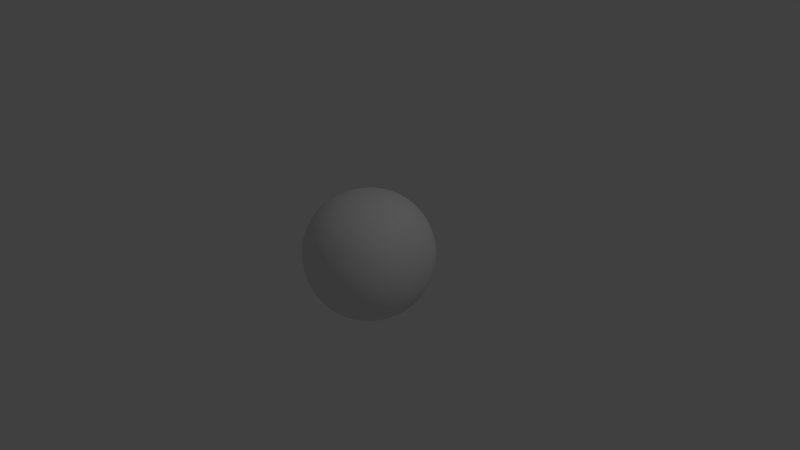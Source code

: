 # Source: drone_sphere_1.blend  (saved by Blender 2.79.0; exported with 4.5.12 LTS)
import bpy
from mathutils import Matrix  # noqa: F401  (used for matrix-valued properties, if any)

bpy.ops.wm.read_factory_settings(use_empty=True)
scene = bpy.context.scene
scene.name = 'Scene'

# ---- collections
col_collection_1 = bpy.data.collections.new('Collection 1'); scene.collection.children.link(col_collection_1)

# ---- materials (node trees are filled in below, after node groups)
mat_material = bpy.data.materials.new('Material')
mat_material.alpha_threshold = 0.0
mat_material.use_transparent_shadow = False
mat_material.roughness = 0.5
mat_material.line_color = (0.0, 0.0, 0.0, 1.0)

# ---- material node trees

# ---- world
world_world = bpy.data.worlds.new('World'); scene.world = world_world
world_world.color = (0.05088, 0.05088, 0.05088)
world_world.use_sun_shadow = False
world_world.sun_shadow_jitter_overblur = 0.0
world_world.cycles.sampling_method = 'MANUAL'

# ---- cameras
cam_camera = bpy.data.cameras.new('Camera')
cam_camera.clip_end = 100.0
cam_camera.lens = 35.0
cam_camera.sensor_width = 32.0
cam_camera.sensor_height = 18.0
cam_camera.ortho_scale = 7.314
cam_camera.dof.focus_distance = 0.0
cam_camera.dof.aperture_fstop = 128.0

# ---- lights
light_lamp = bpy.data.lights.new('Lamp', 'POINT')
light_lamp.transmission_factor = 0.0
light_lamp.cutoff_distance = 30.0
light_lamp.energy = 100.0
light_lamp.shadow_buffer_clip_start = 1.001
light_lamp.shadow_soft_size = 0.1
light_lamp.shadow_maximum_resolution = 0.006
light_lamp.use_absolute_resolution = True

# ---- meshes
me_cube = bpy.data.meshes.new('Cube')
me_cube.from_pydata([(2.177e-08, 8.661e-08, -0.8419), (0.08577, 6.892e-08, -0.8383), (0.1707, 4.843e-08, -0.8275), (0.2314, -0.004658, -0.815), (0.3342, 1.071e-08, -0.7842), (0.4111, -7.451e-09, -0.7517), (0.4836, -2.608e-08, -0.7122), (0.5696, 0.004658, -0.6513), (7.451e-09, -0.08577, -0.8383), (-3.725e-09, -0.1707, -0.8275), (-1.863e-08, -0.2538, -0.8094), (-3.073e-08, -0.3342, -0.7842), (-4.47e-08, -0.4111, -0.7517), (-6.007e-08, -0.4836, -0.7122), (-7.637e-08, -0.5507, -0.6655), (-0.08577, 1.024e-07, -0.8383), (-0.1707, 1.127e-07, -0.8275), (-0.2314, 0.004658, -0.815), (-0.3342, 1.385e-07, -0.7842), (-0.4111, 1.471e-07, -0.7517), (-0.4836, 1.565e-07, -0.7122), (-0.5696, -0.004657, -0.6513), (3.353e-08, 0.08577, -0.8383), (4.796e-08, 0.1707, -0.8275), (6.706e-08, 0.2538, -0.8094), (8.103e-08, 0.3342, -0.7842), (8.941e-08, 0.4111, -0.7517), (1.01e-07, 0.4836, -0.7122), (1.118e-07, 0.5507, -0.6655), (0.08539, 0.0854, -0.8347), (0.1699, 0.08445, -0.8239), (0.2426, 0.06759, -0.8095), (0.3327, 0.0816, -0.7808), (0.4093, 0.08008, -0.7485), (0.4815, 0.07875, -0.7091), (0.5551, 0.0762, -0.6584), (0.08445, 0.1699, -0.8239), (0.168, 0.168, -0.8132), (0.2779, 0.1296, -0.7925), (0.3319, 0.1718, -0.7664), (0.3963, 0.1879, -0.7352), (0.4613, 0.1754, -0.7037), (0.5171, 0.1361, -0.6767), (0.08312, 0.2527, -0.8059), (0.1653, 0.2498, -0.7955), (0.2457, 0.2457, -0.7782), (0.3234, 0.241, -0.7541), (0.3975, 0.2361, -0.7233), (0.4672, 0.2316, -0.6856), (0.5316, 0.2284, -0.6412), (0.0816, 0.3327, -0.7808), (0.1622, 0.3289, -0.7707), (0.241, 0.3234, -0.7541), (0.3169, 0.3169, -0.7311), (0.3889, 0.3099, -0.7018), (0.4564, 0.3035, -0.666), (0.5186, 0.2988, -0.6237), (0.08008, 0.4093, -0.7485), (0.1591, 0.4046, -0.7389), (0.2361, 0.3975, -0.7233), (0.3099, 0.3889, -0.7018), (0.3795, 0.3795, -0.6747), (0.4442, 0.3707, -0.6416), (0.5034, 0.3642, -0.6023), (0.07875, 0.4815, -0.7091), (0.1563, 0.4758, -0.7001), (0.2316, 0.4672, -0.6856), (0.3035, 0.4564, -0.666), (0.3707, 0.4442, -0.6416), (0.4324, 0.4324, -0.6122), (0.4879, 0.423, -0.5775), (0.0778, 0.5483, -0.6626), (0.1544, 0.5417, -0.6543), (0.2284, 0.5316, -0.6412), (0.2988, 0.5186, -0.6237), (0.3642, 0.5034, -0.6023), (0.423, 0.4879, -0.5775), (0.4739, 0.4739, -0.5498), (0.08539, -0.08539, -0.8347), (0.08445, -0.1699, -0.8239), (0.08312, -0.2527, -0.8059), (0.0816, -0.3327, -0.7808), (0.08008, -0.4093, -0.7485), (0.07875, -0.4815, -0.7091), (0.0778, -0.5483, -0.6626), (0.1699, -0.08445, -0.8239), (0.168, -0.168, -0.8132), (0.1653, -0.2498, -0.7955), (0.1622, -0.3289, -0.7707), (0.1591, -0.4046, -0.7389), (0.1563, -0.4758, -0.7001), (0.1544, -0.5417, -0.6543), (0.2459, -0.0762, -0.808), (0.2839, -0.1361, -0.7896), (0.2457, -0.2457, -0.7782), (0.241, -0.3234, -0.7541), (0.2361, -0.3975, -0.7233), (0.2316, -0.4672, -0.6856), (0.2284, -0.5316, -0.6412), (0.3327, -0.0816, -0.7808), (0.3396, -0.1754, -0.7626), (0.3234, -0.241, -0.7541), (0.3169, -0.3169, -0.7311), (0.3099, -0.3889, -0.7018), (0.3035, -0.4564, -0.666), (0.2988, -0.5186, -0.6237), (0.4093, -0.08008, -0.7485), (0.4047, -0.1879, -0.7311), (0.3975, -0.2361, -0.7233), (0.3889, -0.3099, -0.7018), (0.3795, -0.3795, -0.6747), (0.3707, -0.4442, -0.6416), (0.3642, -0.5034, -0.6023), (0.4815, -0.07875, -0.7091), (0.4691, -0.1718, -0.7), (0.4672, -0.2316, -0.6856), (0.4564, -0.3035, -0.666), (0.4442, -0.3707, -0.6416), (0.4324, -0.4324, -0.6122), (0.423, -0.4879, -0.5775), (0.5583, -0.06759, -0.6568), (0.523, -0.1296, -0.6739), (0.5316, -0.2284, -0.6412), (0.5186, -0.2988, -0.6237), (0.5034, -0.3642, -0.6023), (0.4879, -0.423, -0.5775), (0.4739, -0.4739, -0.5498), (-0.08539, -0.08539, -0.8347), (-0.1699, -0.08445, -0.8239), (-0.2426, -0.06759, -0.8095), (-0.3327, -0.0816, -0.7808), (-0.4093, -0.08008, -0.7485), (-0.4815, -0.07875, -0.7091), (-0.5551, -0.0762, -0.6584), (-0.08445, -0.1699, -0.8239), (-0.168, -0.168, -0.8132), (-0.2779, -0.1296, -0.7925), (-0.3319, -0.1718, -0.7664), (-0.3963, -0.1879, -0.7352), (-0.4613, -0.1754, -0.7037), (-0.5171, -0.1361, -0.6767), (-0.08312, -0.2527, -0.8059), (-0.1653, -0.2498, -0.7955), (-0.2457, -0.2457, -0.7782), (-0.3234, -0.241, -0.7541), (-0.3975, -0.2361, -0.7233), (-0.4672, -0.2316, -0.6856), (-0.5316, -0.2284, -0.6412), (-0.0816, -0.3327, -0.7808), (-0.1622, -0.3289, -0.7707), (-0.241, -0.3234, -0.7541), (-0.3169, -0.3169, -0.7311), (-0.3889, -0.3099, -0.7018), (-0.4564, -0.3035, -0.666), (-0.5186, -0.2988, -0.6237), (-0.08008, -0.4093, -0.7485), (-0.1591, -0.4046, -0.7389), (-0.2361, -0.3975, -0.7233), (-0.3099, -0.3889, -0.7018), (-0.3795, -0.3795, -0.6747), (-0.4442, -0.3707, -0.6416), (-0.5034, -0.3642, -0.6023), (-0.07875, -0.4815, -0.7091), (-0.1563, -0.4758, -0.7001), (-0.2316, -0.4672, -0.6856), (-0.3035, -0.4564, -0.666), (-0.3707, -0.4442, -0.6416), (-0.4324, -0.4324, -0.6122), (-0.4879, -0.423, -0.5775), (-0.0778, -0.5483, -0.6626), (-0.1544, -0.5417, -0.6543), (-0.2284, -0.5316, -0.6412), (-0.2988, -0.5186, -0.6237), (-0.3642, -0.5034, -0.6023), (-0.423, -0.4879, -0.5775), (-0.4739, -0.4739, -0.5498), (-0.08539, 0.0854, -0.8347), (-0.08445, 0.1699, -0.8239), (-0.08312, 0.2527, -0.8059), (-0.0816, 0.3327, -0.7808), (-0.08008, 0.4093, -0.7485), (-0.07875, 0.4815, -0.7091), (-0.0778, 0.5483, -0.6626), (-0.1699, 0.08445, -0.8239), (-0.168, 0.168, -0.8132), (-0.1653, 0.2498, -0.7955), (-0.1622, 0.3289, -0.7707), (-0.1591, 0.4046, -0.7389), (-0.1563, 0.4758, -0.7001), (-0.1544, 0.5417, -0.6543), (-0.2459, 0.0762, -0.808), (-0.2839, 0.1361, -0.7896), (-0.2457, 0.2457, -0.7782), (-0.241, 0.3234, -0.7541), (-0.2361, 0.3975, -0.7233), (-0.2316, 0.4672, -0.6856), (-0.2284, 0.5316, -0.6412), (-0.3327, 0.0816, -0.7808), (-0.3396, 0.1754, -0.7626), (-0.3234, 0.241, -0.7541), (-0.3169, 0.3169, -0.7311), (-0.3099, 0.3889, -0.7018), (-0.3035, 0.4564, -0.666), (-0.2988, 0.5186, -0.6237), (-0.4093, 0.08008, -0.7485), (-0.4047, 0.1879, -0.7311), (-0.3975, 0.2361, -0.7233), (-0.3889, 0.3099, -0.7018), (-0.3795, 0.3795, -0.6747), (-0.3707, 0.4442, -0.6416), (-0.3642, 0.5034, -0.6023), (-0.4815, 0.07875, -0.7091), (-0.4691, 0.1718, -0.7), (-0.4672, 0.2316, -0.6856), (-0.4564, 0.3035, -0.666), (-0.4442, 0.3707, -0.6416), (-0.4324, 0.4324, -0.6122), (-0.423, 0.4879, -0.5775), (-0.5583, 0.06759, -0.6568), (-0.523, 0.1296, -0.6739), (-0.5316, 0.2284, -0.6412), (-0.5186, 0.2988, -0.6237), (-0.5034, 0.3642, -0.6023), (-0.4879, 0.423, -0.5775), (-0.4739, 0.4739, -0.5498), (-6.333e-08, -1.839e-07, 0.8419), (-3.725e-08, 0.08577, 0.8383), (-7.451e-09, 0.1707, 0.8275), (2.049e-08, 0.2538, 0.8094), (4.61e-08, 0.3342, 0.7842), (6.706e-08, 0.4111, 0.7517), (9.034e-08, 0.4836, 0.7122), (1.136e-07, 0.5507, 0.6655), (-0.08577, -1.565e-07, 0.8383), (-0.1707, -1.267e-07, 0.8275), (-0.2538, -9.872e-08, 0.8094), (-0.3133, 0.003844, 0.792), (-0.4111, -4.657e-08, 0.7517), (-0.4836, -1.63e-08, 0.7122), (-0.5507, 7.451e-09, 0.6655), (-9.127e-08, -0.08577, 0.8383), (-1.206e-07, -0.1707, 0.8275), (-1.471e-07, -0.2538, 0.8094), (-1.73e-07, -0.3342, 0.7842), (-1.956e-07, -0.4111, 0.7517), (-2.114e-07, -0.4836, 0.7122), (-2.31e-07, -0.5507, 0.6655), (0.08577, -2.086e-07, 0.8383), (0.1707, -2.347e-07, 0.8275), (0.2538, -2.608e-07, 0.8094), (0.3133, -0.003844, 0.792), (0.4111, -2.999e-07, 0.7517), (0.4836, -3.143e-07, 0.7122), (0.5507, -3.26e-07, 0.6655), (0.08539, 0.08539, 0.8347), (0.08445, 0.1699, 0.8239), (0.08312, 0.2527, 0.8059), (0.0816, 0.3327, 0.7808), (0.08008, 0.4093, 0.7485), (0.07875, 0.4815, 0.7091), (0.0778, 0.5483, 0.6626), (0.1699, 0.08445, 0.8239), (0.168, 0.168, 0.8132), (0.1653, 0.2498, 0.7955), (0.1622, 0.3289, 0.7707), (0.1591, 0.4046, 0.7389), (0.1563, 0.4758, 0.7001), (0.1544, 0.5417, 0.6543), (0.2527, 0.08312, 0.8059), (0.2498, 0.1653, 0.7955), (0.2457, 0.2457, 0.7782), (0.241, 0.3234, 0.7541), (0.2361, 0.3975, 0.7233), (0.2316, 0.4672, 0.6856), (0.2284, 0.5316, 0.6412), (0.324, 0.06745, 0.7853), (0.3571, 0.1285, 0.7648), (0.3234, 0.241, 0.7541), (0.3169, 0.3169, 0.7311), (0.3099, 0.3889, 0.7018), (0.3035, 0.4564, 0.666), (0.2988, 0.5186, 0.6237), (0.4093, 0.08008, 0.7485), (0.4075, 0.1699, 0.7335), (0.3975, 0.2361, 0.7233), (0.3889, 0.3099, 0.7018), (0.3795, 0.3795, 0.6747), (0.3707, 0.4442, 0.6416), (0.3642, 0.5034, 0.6023), (0.4815, 0.07875, 0.7091), (0.4676, 0.1855, 0.6962), (0.4672, 0.2316, 0.6856), (0.4564, 0.3035, 0.666), (0.4442, 0.3707, 0.6416), (0.4324, 0.4324, 0.6122), (0.423, 0.4879, 0.5775), (0.5483, 0.0778, 0.6626), (0.5282, 0.1729, 0.6586), (0.5316, 0.2284, 0.6412), (0.5186, 0.2988, 0.6237), (0.5034, 0.3642, 0.6023), (0.4879, 0.423, 0.5775), (0.4739, 0.4739, 0.5498), (-0.08539, 0.08539, 0.8347), (-0.1699, 0.08445, 0.8239), (-0.2527, 0.08312, 0.8059), (-0.3265, 0.07455, 0.7838), (-0.4093, 0.08008, 0.7485), (-0.4815, 0.07875, 0.7091), (-0.5483, 0.0778, 0.6626), (-0.08445, 0.1699, 0.8239), (-0.168, 0.168, 0.8132), (-0.2498, 0.1653, 0.7955), (-0.3617, 0.1339, 0.7619), (-0.4136, 0.1729, 0.7297), (-0.4742, 0.1855, 0.6921), (-0.5342, 0.1699, 0.6548), (-0.08312, 0.2527, 0.8059), (-0.1653, 0.2498, 0.7955), (-0.2457, 0.2457, 0.7782), (-0.3234, 0.241, 0.7541), (-0.3975, 0.2361, 0.7233), (-0.4672, 0.2316, 0.6856), (-0.5316, 0.2284, 0.6412), (-0.0816, 0.3327, 0.7808), (-0.1622, 0.3289, 0.7707), (-0.241, 0.3234, 0.7541), (-0.3169, 0.3169, 0.7311), (-0.3889, 0.3099, 0.7018), (-0.4564, 0.3035, 0.666), (-0.5186, 0.2988, 0.6237), (-0.08008, 0.4093, 0.7485), (-0.1591, 0.4046, 0.7389), (-0.2361, 0.3975, 0.7233), (-0.3099, 0.3889, 0.7018), (-0.3795, 0.3795, 0.6747), (-0.4442, 0.3707, 0.6416), (-0.5034, 0.3642, 0.6023), (-0.07875, 0.4815, 0.7091), (-0.1563, 0.4758, 0.7001), (-0.2316, 0.4672, 0.6856), (-0.3035, 0.4564, 0.666), (-0.3707, 0.4442, 0.6416), (-0.4324, 0.4324, 0.6122), (-0.4879, 0.423, 0.5775), (-0.0778, 0.5483, 0.6626), (-0.1544, 0.5417, 0.6543), (-0.2284, 0.5316, 0.6412), (-0.2988, 0.5186, 0.6237), (-0.3642, 0.5034, 0.6023), (-0.423, 0.4879, 0.5775), (-0.4739, 0.4739, 0.5498), (-0.0854, -0.0854, 0.8347), (-0.08445, -0.1699, 0.8239), (-0.08312, -0.2527, 0.8059), (-0.0816, -0.3327, 0.7808), (-0.08008, -0.4093, 0.7485), (-0.07875, -0.4815, 0.7091), (-0.0778, -0.5483, 0.6626), (-0.1699, -0.08445, 0.8239), (-0.168, -0.168, 0.8132), (-0.1653, -0.2498, 0.7955), (-0.1622, -0.3289, 0.7707), (-0.1591, -0.4046, 0.7389), (-0.1563, -0.4758, 0.7001), (-0.1544, -0.5417, 0.6543), (-0.2527, -0.08312, 0.8059), (-0.2498, -0.1653, 0.7955), (-0.2457, -0.2457, 0.7782), (-0.241, -0.3234, 0.7541), (-0.2361, -0.3975, 0.7233), (-0.2316, -0.4672, 0.6856), (-0.2284, -0.5316, 0.6412), (-0.324, -0.06745, 0.7853), (-0.3571, -0.1285, 0.7648), (-0.3234, -0.241, 0.7541), (-0.3169, -0.3169, 0.7311), (-0.3099, -0.3889, 0.7018), (-0.3035, -0.4564, 0.666), (-0.2988, -0.5186, 0.6237), (-0.4093, -0.08008, 0.7485), (-0.4075, -0.1699, 0.7335), (-0.3975, -0.2361, 0.7233), (-0.3889, -0.3099, 0.7018), (-0.3795, -0.3795, 0.6747), (-0.3707, -0.4442, 0.6416), (-0.3642, -0.5034, 0.6023), (-0.4815, -0.07875, 0.7091), (-0.4676, -0.1855, 0.6962), (-0.4672, -0.2316, 0.6856), (-0.4564, -0.3035, 0.666), (-0.4442, -0.3707, 0.6416), (-0.4324, -0.4324, 0.6122), (-0.423, -0.4879, 0.5775), (-0.5483, -0.0778, 0.6626), (-0.5282, -0.1729, 0.6586), (-0.5316, -0.2284, 0.6412), (-0.5186, -0.2988, 0.6237), (-0.5034, -0.3642, 0.6023), (-0.4879, -0.423, 0.5775), (-0.4739, -0.4739, 0.5498), (0.08539, -0.0854, 0.8347), (0.1699, -0.08445, 0.8239), (0.2527, -0.08312, 0.8059), (0.3265, -0.07455, 0.7838), (0.4093, -0.08008, 0.7485), (0.4815, -0.07875, 0.7091), (0.5483, -0.0778, 0.6626), (0.08445, -0.1699, 0.8239), (0.168, -0.168, 0.8132), (0.2498, -0.1653, 0.7955), (0.3617, -0.1339, 0.7619), (0.4136, -0.1729, 0.7297), (0.4742, -0.1855, 0.6921), (0.5342, -0.1699, 0.6548), (0.08312, -0.2527, 0.8059), (0.1653, -0.2498, 0.7955), (0.2457, -0.2457, 0.7782), (0.3234, -0.241, 0.7541), (0.3975, -0.2361, 0.7233), (0.4672, -0.2316, 0.6856), (0.5316, -0.2284, 0.6412), (0.0816, -0.3327, 0.7808), (0.1622, -0.3289, 0.7707), (0.241, -0.3234, 0.7541), (0.3169, -0.3169, 0.7311), (0.3889, -0.3099, 0.7018), (0.4564, -0.3035, 0.666), (0.5186, -0.2988, 0.6237), (0.08008, -0.4093, 0.7485), (0.1591, -0.4046, 0.7389), (0.2361, -0.3975, 0.7233), (0.3099, -0.3889, 0.7018), (0.3795, -0.3795, 0.6747), (0.4442, -0.3707, 0.6416), (0.5034, -0.3642, 0.6023), (0.07875, -0.4815, 0.7091), (0.1563, -0.4758, 0.7001), (0.2316, -0.4672, 0.6856), (0.3035, -0.4564, 0.666), (0.3707, -0.4442, 0.6416), (0.4324, -0.4324, 0.6122), (0.4879, -0.423, 0.5775), (0.0778, -0.5483, 0.6626), (0.1544, -0.5417, 0.6543), (0.2284, -0.5316, 0.6412), (0.2988, -0.5186, 0.6237), (0.3642, -0.5034, 0.6023), (0.423, -0.4879, 0.5775), (0.4739, -0.4739, 0.5498), (0.8419, -2.672e-07, 0.0), (0.8383, 0.08577, 0.0), (0.8275, 0.1707, -4.657e-10), (0.8094, 0.2538, 0.0), (0.7842, 0.3342, 0.0), (0.7517, 0.4111, 0.0), (0.7122, 0.4836, 4.657e-10), (0.6655, 0.5507, 0.0), (0.8383, -2.85e-07, 0.08577), (0.8275, -2.985e-07, 0.1707), (0.8094, -3.129e-07, 0.2538), (0.7842, -3.225e-07, 0.3342), (0.7517, -3.316e-07, 0.4111), (0.7122, -3.371e-07, 0.4836), (0.6655, -3.353e-07, 0.5507), (0.8383, -0.08577, 0.0), (0.8275, -0.1707, 4.657e-10), (0.8094, -0.2538, 0.0), (0.7842, -0.3342, 0.0), (0.7517, -0.4111, 0.0), (0.7122, -0.4836, -4.657e-10), (0.6655, -0.5507, 0.0), (0.8383, -2.477e-07, -0.08577), (0.8275, -2.231e-07, -0.1707), (0.8094, -1.993e-07, -0.2538), (0.7842, -1.76e-07, -0.3342), (0.7517, -1.471e-07, -0.4111), (0.7122, -1.225e-07, -0.4836), (0.6655, -9.499e-08, -0.5507), (0.8347, 0.08539, -0.08539), (0.8239, 0.1699, -0.08445), (0.8059, 0.2527, -0.08312), (0.7808, 0.3327, -0.0816), (0.7485, 0.4093, -0.08008), (0.7091, 0.4815, -0.07875), (0.6626, 0.5483, -0.0778), (0.8239, 0.08445, -0.1699), (0.8132, 0.168, -0.168), (0.7955, 0.2498, -0.1653), (0.7707, 0.3289, -0.1622), (0.7389, 0.4046, -0.1591), (0.7001, 0.4758, -0.1563), (0.6543, 0.5417, -0.1544), (0.8059, 0.08312, -0.2527), (0.7955, 0.1653, -0.2498), (0.7782, 0.2457, -0.2457), (0.7541, 0.3234, -0.241), (0.7233, 0.3975, -0.2361), (0.6856, 0.4672, -0.2316), (0.6412, 0.5316, -0.2284), (0.7808, 0.0816, -0.3327), (0.7707, 0.1622, -0.3289), (0.7541, 0.241, -0.3234), (0.7311, 0.3169, -0.3169), (0.7018, 0.3889, -0.3099), (0.666, 0.4564, -0.3035), (0.6237, 0.5186, -0.2988), (0.7485, 0.08008, -0.4093), (0.7389, 0.1591, -0.4046), (0.7233, 0.2361, -0.3975), (0.7018, 0.3099, -0.3889), (0.6747, 0.3795, -0.3795), (0.6416, 0.4442, -0.3707), (0.6023, 0.5034, -0.3642), (0.7091, 0.07875, -0.4815), (0.7001, 0.1563, -0.4758), (0.6856, 0.2316, -0.4672), (0.666, 0.3035, -0.4564), (0.6416, 0.3707, -0.4442), (0.6122, 0.4324, -0.4324), (0.5775, 0.4879, -0.423), (0.6626, 0.0778, -0.5483), (0.6543, 0.1544, -0.5417), (0.6412, 0.2284, -0.5316), (0.6237, 0.2988, -0.5186), (0.6023, 0.3642, -0.5034), (0.5775, 0.423, -0.4879), (0.5498, 0.4739, -0.4739), (0.8347, 0.08539, 0.08539), (0.8239, 0.08445, 0.1699), (0.8059, 0.08312, 0.2527), (0.7808, 0.0816, 0.3327), (0.7485, 0.08008, 0.4093), (0.7091, 0.07875, 0.4815), (0.6626, 0.0778, 0.5483), (0.8239, 0.1699, 0.08445), (0.8132, 0.168, 0.168), (0.7955, 0.1653, 0.2498), (0.7707, 0.1622, 0.3289), (0.7389, 0.1591, 0.4046), (0.7001, 0.1563, 0.4758), (0.6543, 0.1544, 0.5417), (0.8059, 0.2527, 0.08312), (0.7955, 0.2498, 0.1653), (0.7782, 0.2457, 0.2457), (0.7541, 0.241, 0.3234), (0.7233, 0.2361, 0.3975), (0.6856, 0.2316, 0.4672), (0.6412, 0.2284, 0.5316), (0.7808, 0.3327, 0.0816), (0.7707, 0.3289, 0.1622), (0.7541, 0.3234, 0.241), (0.7311, 0.3169, 0.3169), (0.7018, 0.3099, 0.3889), (0.666, 0.3035, 0.4564), (0.6237, 0.2988, 0.5186), (0.7485, 0.4093, 0.08008), (0.7389, 0.4046, 0.1591), (0.7233, 0.3975, 0.2361), (0.7018, 0.3889, 0.3099), (0.6747, 0.3795, 0.3795), (0.6416, 0.3707, 0.4442), (0.6023, 0.3642, 0.5034), (0.7091, 0.4815, 0.07875), (0.7001, 0.4758, 0.1563), (0.6856, 0.4672, 0.2316), (0.666, 0.4564, 0.3035), (0.6416, 0.4442, 0.3707), (0.6122, 0.4324, 0.4324), (0.5775, 0.423, 0.4879), (0.6626, 0.5483, 0.0778), (0.6543, 0.5417, 0.1544), (0.6412, 0.5316, 0.2284), (0.6237, 0.5186, 0.2988), (0.6023, 0.5034, 0.3642), (0.5775, 0.4879, 0.423), (0.5498, 0.4739, 0.4739), (0.8347, -0.0854, 0.08539), (0.8239, -0.1699, 0.08445), (0.8059, -0.2527, 0.08312), (0.7808, -0.3327, 0.0816), (0.7485, -0.4093, 0.08008), (0.7091, -0.4815, 0.07875), (0.6626, -0.5483, 0.0778), (0.8239, -0.08445, 0.1699), (0.8132, -0.168, 0.168), (0.7955, -0.2498, 0.1653), (0.7707, -0.3289, 0.1622), (0.7389, -0.4046, 0.1591), (0.7001, -0.4758, 0.1563), (0.6543, -0.5417, 0.1544), (0.8059, -0.08312, 0.2527), (0.7955, -0.1653, 0.2498), (0.7782, -0.2457, 0.2457), (0.7541, -0.3234, 0.241), (0.7233, -0.3975, 0.2361), (0.6856, -0.4672, 0.2316), (0.6412, -0.5316, 0.2284), (0.7808, -0.0816, 0.3327), (0.7707, -0.1622, 0.3289), (0.7541, -0.241, 0.3234), (0.7311, -0.3169, 0.3169), (0.7018, -0.3889, 0.3099), (0.666, -0.4564, 0.3035), (0.6237, -0.5186, 0.2988), (0.7485, -0.08008, 0.4093), (0.7389, -0.1591, 0.4046), (0.7233, -0.2361, 0.3975), (0.7018, -0.3099, 0.3889), (0.6747, -0.3795, 0.3795), (0.6416, -0.4442, 0.3707), (0.6023, -0.5034, 0.3642), (0.7091, -0.07875, 0.4815), (0.7001, -0.1563, 0.4758), (0.6856, -0.2316, 0.4672), (0.666, -0.3035, 0.4564), (0.6416, -0.3707, 0.4442), (0.6122, -0.4324, 0.4324), (0.5775, -0.4879, 0.423), (0.6626, -0.0778, 0.5483), (0.6543, -0.1544, 0.5417), (0.6412, -0.2284, 0.5316), (0.6237, -0.2988, 0.5186), (0.6023, -0.3642, 0.5034), (0.5775, -0.423, 0.4879), (0.5498, -0.4739, 0.4739), (0.8347, -0.0854, -0.08539), (0.8239, -0.08445, -0.1699), (0.8059, -0.08312, -0.2527), (0.7808, -0.0816, -0.3327), (0.7485, -0.08008, -0.4093), (0.7091, -0.07875, -0.4815), (0.6626, -0.0778, -0.5483), (0.8239, -0.1699, -0.08445), (0.8132, -0.168, -0.168), (0.7955, -0.1653, -0.2498), (0.7707, -0.1622, -0.3289), (0.7389, -0.1591, -0.4046), (0.7001, -0.1563, -0.4758), (0.6543, -0.1544, -0.5417), (0.8059, -0.2527, -0.08312), (0.7955, -0.2498, -0.1653), (0.7782, -0.2457, -0.2457), (0.7541, -0.241, -0.3234), (0.7233, -0.2361, -0.3975), (0.6856, -0.2316, -0.4672), (0.6412, -0.2284, -0.5316), (0.7808, -0.3327, -0.0816), (0.7707, -0.3289, -0.1622), (0.7541, -0.3234, -0.241), (0.7311, -0.3169, -0.3169), (0.7018, -0.3099, -0.3889), (0.666, -0.3035, -0.4564), (0.6237, -0.2988, -0.5186), (0.7485, -0.4093, -0.08008), (0.7389, -0.4046, -0.1591), (0.7233, -0.3975, -0.2361), (0.7018, -0.3889, -0.3099), (0.6747, -0.3795, -0.3795), (0.6416, -0.3707, -0.4442), (0.6023, -0.3642, -0.5034), (0.7091, -0.4815, -0.07875), (0.7001, -0.4758, -0.1563), (0.6856, -0.4672, -0.2316), (0.666, -0.4564, -0.3035), (0.6416, -0.4442, -0.3707), (0.6122, -0.4324, -0.4324), (0.5775, -0.423, -0.4879), (0.6626, -0.5483, -0.0778), (0.6543, -0.5417, -0.1544), (0.6412, -0.5316, -0.2284), (0.6237, -0.5186, -0.2988), (0.6023, -0.5034, -0.3642), (0.5775, -0.4879, -0.423), (0.5498, -0.4739, -0.4739), (-2.321e-07, -0.8419, 0.0), (0.08577, -0.8383, 0.0), (0.1707, -0.8275, -4.657e-10), (0.2887, -0.7984, 5.932e-08), (0.3342, -0.7842, 0.0), (0.4111, -0.7517, 0.0), (0.4836, -0.7122, 4.657e-10), (0.5507, -0.6655, 0.0), (-2.459e-07, -0.8383, 0.08577), (-2.58e-07, -0.8275, 0.1707), (-2.797e-07, -0.7984, 0.2887), (-2.687e-07, -0.7842, 0.3342), (-2.682e-07, -0.7517, 0.4111), (-2.673e-07, -0.7122, 0.4836), (-2.608e-07, -0.6655, 0.5507), (-0.08577, -0.8383, 0.0), (-0.1707, -0.8275, 4.657e-10), (-0.2887, -0.7984, -5.311e-08), (-0.3342, -0.7842, 0.0), (-0.4111, -0.7517, 0.0), (-0.4836, -0.7122, -4.657e-10), (-0.5507, -0.6655, 0.0), (-2.161e-07, -0.8383, -0.08577), (-2.021e-07, -0.8275, -0.1707), (-1.673e-07, -0.7984, -0.2887), (-1.639e-07, -0.7842, -0.3342), (-1.471e-07, -0.7517, -0.4111), (-1.309e-07, -0.7122, -0.4836), (-1.155e-07, -0.6655, -0.5507), (0.08539, -0.8347, -0.08539), (0.1699, -0.8239, -0.08445), (0.2789, -0.7984, -0.07473), (0.3327, -0.7808, -0.0816), (0.4093, -0.7485, -0.08008), (0.4815, -0.7091, -0.07875), (0.5483, -0.6626, -0.0778), (0.08445, -0.8239, -0.1699), (0.168, -0.8132, -0.168), (0.25, -0.7984, -0.1444), (0.3289, -0.7707, -0.1622), (0.4046, -0.7389, -0.1591), (0.4758, -0.7001, -0.1563), (0.5417, -0.6543, -0.1544), (0.07473, -0.7984, -0.2789), (0.1444, -0.7984, -0.25), (0.2042, -0.7984, -0.2042), (0.3234, -0.7541, -0.241), (0.3975, -0.7233, -0.2361), (0.4672, -0.6856, -0.2316), (0.5316, -0.6412, -0.2284), (0.0816, -0.7808, -0.3327), (0.1622, -0.7707, -0.3289), (0.241, -0.7541, -0.3234), (0.3271, -0.7145, -0.3445), (0.378, -0.7078, -0.3051), (0.4359, -0.6817, -0.292), (0.4851, -0.6431, -0.309), (0.08008, -0.7485, -0.4093), (0.1591, -0.7389, -0.4046), (0.2361, -0.7233, -0.3975), (0.2967, -0.7, -0.3999), (0.3795, -0.6747, -0.3795), (0.4442, -0.6416, -0.3707), (0.5126, -0.6025, -0.3513), (0.07875, -0.7091, -0.4815), (0.1563, -0.7001, -0.4758), (0.2316, -0.6856, -0.4672), (0.295, -0.6681, -0.4563), (0.3707, -0.6416, -0.4442), (0.4324, -0.6122, -0.4324), (0.5109, -0.5706, -0.4077), (0.0778, -0.6626, -0.5483), (0.1544, -0.6543, -0.5417), (0.2284, -0.6412, -0.5316), (0.3224, -0.6274, -0.4986), (0.3717, -0.5889, -0.5155), (0.4295, -0.5627, -0.5025), (0.4805, -0.556, -0.463), (0.08539, -0.8347, 0.08539), (0.08445, -0.8239, 0.1699), (0.07473, -0.7984, 0.2789), (0.0816, -0.7808, 0.3327), (0.08008, -0.7485, 0.4093), (0.07875, -0.7091, 0.4815), (0.0778, -0.6626, 0.5483), (0.1699, -0.8239, 0.08445), (0.168, -0.8132, 0.168), (0.1444, -0.7984, 0.25), (0.1622, -0.7707, 0.3289), (0.1591, -0.7389, 0.4046), (0.1563, -0.7001, 0.4758), (0.1544, -0.6543, 0.5417), (0.2789, -0.7984, 0.07473), (0.25, -0.7984, 0.1444), (0.2042, -0.7984, 0.2042), (0.241, -0.7541, 0.3234), (0.2361, -0.7233, 0.3975), (0.2316, -0.6856, 0.4672), (0.2284, -0.6412, 0.5316), (0.3327, -0.7808, 0.0816), (0.3289, -0.7707, 0.1622), (0.3234, -0.7541, 0.241), (0.3271, -0.7145, 0.3445), (0.2967, -0.7, 0.3999), (0.295, -0.6681, 0.4563), (0.3224, -0.6274, 0.4986), (0.4093, -0.7485, 0.08008), (0.4046, -0.7389, 0.1591), (0.3975, -0.7233, 0.2361), (0.378, -0.7078, 0.3051), (0.3795, -0.6747, 0.3795), (0.3707, -0.6416, 0.4442), (0.3717, -0.5889, 0.5155), (0.4815, -0.7091, 0.07875), (0.4758, -0.7001, 0.1563), (0.4672, -0.6856, 0.2316), (0.4359, -0.6817, 0.292), (0.4442, -0.6416, 0.3707), (0.4324, -0.6122, 0.4324), (0.4295, -0.5627, 0.5025), (0.5483, -0.6626, 0.0778), (0.5417, -0.6543, 0.1544), (0.5316, -0.6412, 0.2284), (0.4851, -0.6431, 0.309), (0.5126, -0.6025, 0.3513), (0.5109, -0.5706, 0.4077), (0.4805, -0.556, 0.463), (-0.0854, -0.8347, 0.08539), (-0.1699, -0.8239, 0.08445), (-0.2789, -0.7984, 0.07473), (-0.3327, -0.7808, 0.0816), (-0.4093, -0.7485, 0.08008), (-0.4815, -0.7091, 0.07875), (-0.5483, -0.6626, 0.0778), (-0.08445, -0.8239, 0.1699), (-0.168, -0.8132, 0.168), (-0.25, -0.7984, 0.1444), (-0.3289, -0.7707, 0.1622), (-0.4046, -0.7389, 0.1591), (-0.4758, -0.7001, 0.1563), (-0.5417, -0.6543, 0.1544), (-0.07473, -0.7984, 0.2789), (-0.1444, -0.7984, 0.25), (-0.2042, -0.7984, 0.2042), (-0.3234, -0.7541, 0.241), (-0.3975, -0.7233, 0.2361), (-0.4672, -0.6856, 0.2316), (-0.5316, -0.6412, 0.2284), (-0.0816, -0.7808, 0.3327), (-0.1622, -0.7707, 0.3289), (-0.241, -0.7541, 0.3234), (-0.3271, -0.7145, 0.3445), (-0.378, -0.7078, 0.3051), (-0.4359, -0.6817, 0.292), (-0.4851, -0.6431, 0.309), (-0.08008, -0.7485, 0.4093), (-0.1591, -0.7389, 0.4046), (-0.2361, -0.7233, 0.3975), (-0.2967, -0.7, 0.3999), (-0.3795, -0.6747, 0.3795), (-0.4442, -0.6416, 0.3707), (-0.5126, -0.6025, 0.3513), (-0.07875, -0.7091, 0.4815), (-0.1563, -0.7001, 0.4758), (-0.2316, -0.6856, 0.4672), (-0.295, -0.6681, 0.4563), (-0.3707, -0.6416, 0.4442), (-0.4324, -0.6122, 0.4324), (-0.5109, -0.5706, 0.4077), (-0.0778, -0.6626, 0.5483), (-0.1544, -0.6543, 0.5417), (-0.2284, -0.6412, 0.5316), (-0.3224, -0.6274, 0.4986), (-0.3717, -0.5889, 0.5155), (-0.4295, -0.5627, 0.5025), (-0.4805, -0.556, 0.463), (-0.0854, -0.8347, -0.08539), (-0.08445, -0.8239, -0.1699), (-0.07473, -0.7984, -0.2789), (-0.0816, -0.7808, -0.3327), (-0.08008, -0.7485, -0.4093), (-0.07875, -0.7091, -0.4815), (-0.0778, -0.6626, -0.5483), (-0.1699, -0.8239, -0.08445), (-0.168, -0.8132, -0.168), (-0.1444, -0.7984, -0.25), (-0.1622, -0.7707, -0.3289), (-0.1591, -0.7389, -0.4046), (-0.1563, -0.7001, -0.4758), (-0.1544, -0.6543, -0.5417), (-0.2789, -0.7984, -0.07473), (-0.25, -0.7984, -0.1444), (-0.2042, -0.7984, -0.2042), (-0.241, -0.7541, -0.3234), (-0.2361, -0.7233, -0.3975), (-0.2316, -0.6856, -0.4672), (-0.2284, -0.6412, -0.5316), (-0.3327, -0.7808, -0.0816), (-0.3289, -0.7707, -0.1622), (-0.3234, -0.7541, -0.241), (-0.3445, -0.7145, -0.3271), (-0.3051, -0.7078, -0.378), (-0.292, -0.6817, -0.4359), (-0.309, -0.6431, -0.4851), (-0.4093, -0.7485, -0.08008), (-0.4046, -0.7389, -0.1591), (-0.3975, -0.7233, -0.2361), (-0.3999, -0.7, -0.2967), (-0.3795, -0.6747, -0.3795), (-0.3707, -0.6416, -0.4442), (-0.3513, -0.6025, -0.5126), (-0.4815, -0.7091, -0.07875), (-0.4758, -0.7001, -0.1563), (-0.4672, -0.6856, -0.2316), (-0.4563, -0.6681, -0.295), (-0.4442, -0.6416, -0.3707), (-0.4324, -0.6122, -0.4324), (-0.4077, -0.5706, -0.5109), (-0.5483, -0.6626, -0.0778), (-0.5417, -0.6543, -0.1544), (-0.5316, -0.6412, -0.2284), (-0.4986, -0.6274, -0.3224), (-0.5155, -0.5889, -0.3717), (-0.5025, -0.5627, -0.4295), (-0.463, -0.556, -0.4805), (-0.8419, 1.627e-07, 0.0), (-0.8383, -0.08577, 0.0), (-0.8275, -0.1707, -4.657e-10), (-0.8094, -0.2538, 0.0), (-0.7842, -0.3342, 0.0), (-0.7517, -0.4111, 0.0), (-0.7122, -0.4836, 4.657e-10), (-0.6655, -0.5507, 0.0), (-0.8383, 1.527e-07, 0.08577), (-0.8275, 1.416e-07, 0.1707), (-0.8094, 1.285e-07, 0.2538), (-0.7842, 1.141e-07, 0.3342), (-0.7517, 9.313e-08, 0.4111), (-0.7122, 7.357e-08, 0.4836), (-0.6655, 5.215e-08, 0.5507), (-0.8383, 0.08577, 0.0), (-0.8275, 0.1707, 4.657e-10), (-0.8094, 0.2538, 0.0), (-0.7842, 0.3342, 0.0), (-0.7517, 0.4111, 0.0), (-0.7122, 0.4836, -4.657e-10), (-0.6655, 0.5507, 0.0), (-0.8383, 1.676e-07, -0.08577), (-0.8275, 1.751e-07, -0.1707), (-0.8094, 1.751e-07, -0.2538), (-0.7842, 1.779e-07, -0.3342), (-0.7517, 1.788e-07, -0.4111), (-0.7122, 1.779e-07, -0.4836), (-0.6655, 1.732e-07, -0.5507), (-0.8347, -0.08539, -0.08539), (-0.8239, -0.1699, -0.08445), (-0.8059, -0.2527, -0.08312), (-0.7808, -0.3327, -0.0816), (-0.7485, -0.4093, -0.08008), (-0.7091, -0.4815, -0.07875), (-0.6626, -0.5483, -0.0778), (-0.8239, -0.08445, -0.1699), (-0.8132, -0.168, -0.168), (-0.7955, -0.2498, -0.1653), (-0.7707, -0.3289, -0.1622), (-0.7389, -0.4046, -0.1591), (-0.7001, -0.4758, -0.1563), (-0.6543, -0.5417, -0.1544), (-0.8059, -0.08312, -0.2527), (-0.7955, -0.1653, -0.2498), (-0.7782, -0.2457, -0.2457), (-0.7541, -0.3234, -0.241), (-0.7233, -0.3975, -0.2361), (-0.6856, -0.4672, -0.2316), (-0.6412, -0.5316, -0.2284), (-0.7808, -0.0816, -0.3327), (-0.7707, -0.1622, -0.3289), (-0.7541, -0.241, -0.3234), (-0.7311, -0.3169, -0.3169), (-0.7018, -0.3889, -0.3099), (-0.666, -0.4564, -0.3035), (-0.6237, -0.5186, -0.2988), (-0.7485, -0.08008, -0.4093), (-0.7389, -0.1591, -0.4046), (-0.7233, -0.2361, -0.3975), (-0.7018, -0.3099, -0.3889), (-0.6747, -0.3795, -0.3795), (-0.6416, -0.4442, -0.3707), (-0.6023, -0.5034, -0.3642), (-0.7091, -0.07875, -0.4815), (-0.7001, -0.1563, -0.4758), (-0.6856, -0.2316, -0.4672), (-0.666, -0.3035, -0.4564), (-0.6416, -0.3707, -0.4442), (-0.6122, -0.4324, -0.4324), (-0.5775, -0.4879, -0.423), (-0.6626, -0.0778, -0.5483), (-0.6543, -0.1544, -0.5417), (-0.6412, -0.2284, -0.5316), (-0.6237, -0.2988, -0.5186), (-0.6023, -0.3642, -0.5034), (-0.5775, -0.423, -0.4879), (-0.5498, -0.4739, -0.4739), (-0.8347, -0.08539, 0.08539), (-0.8239, -0.08445, 0.1699), (-0.8059, -0.08312, 0.2527), (-0.7808, -0.0816, 0.3327), (-0.7485, -0.08008, 0.4093), (-0.7091, -0.07875, 0.4815), (-0.6626, -0.0778, 0.5483), (-0.8239, -0.1699, 0.08445), (-0.8132, -0.168, 0.168), (-0.7955, -0.1653, 0.2498), (-0.7707, -0.1622, 0.3289), (-0.7389, -0.1591, 0.4046), (-0.7001, -0.1563, 0.4758), (-0.6543, -0.1544, 0.5417), (-0.8059, -0.2527, 0.08312), (-0.7955, -0.2498, 0.1653), (-0.7782, -0.2457, 0.2457), (-0.7541, -0.241, 0.3234), (-0.7233, -0.2361, 0.3975), (-0.6856, -0.2316, 0.4672), (-0.6412, -0.2284, 0.5316), (-0.7808, -0.3327, 0.0816), (-0.7707, -0.3289, 0.1622), (-0.7541, -0.3234, 0.241), (-0.7311, -0.3169, 0.3169), (-0.7018, -0.3099, 0.3889), (-0.666, -0.3035, 0.4564), (-0.6237, -0.2988, 0.5186), (-0.7485, -0.4093, 0.08008), (-0.7389, -0.4046, 0.1591), (-0.7233, -0.3975, 0.2361), (-0.7018, -0.3889, 0.3099), (-0.6747, -0.3795, 0.3795), (-0.6416, -0.3707, 0.4442), (-0.6023, -0.3642, 0.5034), (-0.7091, -0.4815, 0.07875), (-0.7001, -0.4758, 0.1563), (-0.6856, -0.4672, 0.2316), (-0.666, -0.4564, 0.3035), (-0.6416, -0.4442, 0.3707), (-0.6122, -0.4324, 0.4324), (-0.5775, -0.423, 0.4879), (-0.6626, -0.5483, 0.0778), (-0.6543, -0.5417, 0.1544), (-0.6412, -0.5316, 0.2284), (-0.6237, -0.5186, 0.2988), (-0.6023, -0.5034, 0.3642), (-0.5775, -0.4879, 0.423), (-0.5498, -0.4739, 0.4739), (-0.8347, 0.0854, 0.08539), (-0.8239, 0.1699, 0.08445), (-0.8059, 0.2527, 0.08312), (-0.7808, 0.3327, 0.0816), (-0.7485, 0.4093, 0.08008), (-0.7091, 0.4815, 0.07875), (-0.6626, 0.5483, 0.0778), (-0.8239, 0.08445, 0.1699), (-0.8132, 0.168, 0.168), (-0.7955, 0.2498, 0.1653), (-0.7707, 0.3289, 0.1622), (-0.7389, 0.4046, 0.1591), (-0.7001, 0.4758, 0.1563), (-0.6543, 0.5417, 0.1544), (-0.8059, 0.08312, 0.2527), (-0.7955, 0.1653, 0.2498), (-0.7782, 0.2457, 0.2457), (-0.7541, 0.3234, 0.241), (-0.7233, 0.3975, 0.2361), (-0.6856, 0.4672, 0.2316), (-0.6412, 0.5316, 0.2284), (-0.7808, 0.0816, 0.3327), (-0.7707, 0.1622, 0.3289), (-0.7541, 0.241, 0.3234), (-0.7311, 0.3169, 0.3169), (-0.7018, 0.3889, 0.3099), (-0.666, 0.4564, 0.3035), (-0.6237, 0.5186, 0.2988), (-0.7485, 0.08008, 0.4093), (-0.7389, 0.1591, 0.4046), (-0.7233, 0.2361, 0.3975), (-0.7018, 0.3099, 0.3889), (-0.6747, 0.3795, 0.3795), (-0.6416, 0.4442, 0.3707), (-0.6023, 0.5034, 0.3642), (-0.7091, 0.07875, 0.4815), (-0.7001, 0.1563, 0.4758), (-0.6856, 0.2316, 0.4672), (-0.666, 0.3035, 0.4564), (-0.6416, 0.3707, 0.4442), (-0.6122, 0.4324, 0.4324), (-0.5775, 0.4879, 0.423), (-0.6626, 0.0778, 0.5483), (-0.6543, 0.1544, 0.5417), (-0.6412, 0.2284, 0.5316), (-0.6237, 0.2988, 0.5186), (-0.6023, 0.3642, 0.5034), (-0.5775, 0.423, 0.4879), (-0.5498, 0.4739, 0.4739), (-0.8347, 0.0854, -0.08539), (-0.8239, 0.08445, -0.1699), (-0.8059, 0.08312, -0.2527), (-0.7808, 0.0816, -0.3327), (-0.7485, 0.08008, -0.4093), (-0.7091, 0.07875, -0.4815), (-0.6626, 0.0778, -0.5483), (-0.8239, 0.1699, -0.08445), (-0.8132, 0.168, -0.168), (-0.7955, 0.1653, -0.2498), (-0.7707, 0.1622, -0.3289), (-0.7389, 0.1591, -0.4046), (-0.7001, 0.1563, -0.4758), (-0.6543, 0.1544, -0.5417), (-0.8059, 0.2527, -0.08312), (-0.7955, 0.2498, -0.1653), (-0.7782, 0.2457, -0.2457), (-0.7541, 0.241, -0.3234), (-0.7233, 0.2361, -0.3975), (-0.6856, 0.2316, -0.4672), (-0.6412, 0.2284, -0.5316), (-0.7808, 0.3327, -0.0816), (-0.7707, 0.3289, -0.1622), (-0.7541, 0.3234, -0.241), (-0.7311, 0.3169, -0.3169), (-0.7018, 0.3099, -0.3889), (-0.666, 0.3035, -0.4564), (-0.6237, 0.2988, -0.5186), (-0.7485, 0.4093, -0.08008), (-0.7389, 0.4046, -0.1591), (-0.7233, 0.3975, -0.2361), (-0.7018, 0.3889, -0.3099), (-0.6747, 0.3795, -0.3795), (-0.6416, 0.3707, -0.4442), (-0.6023, 0.3642, -0.5034), (-0.7091, 0.4815, -0.07875), (-0.7001, 0.4758, -0.1563), (-0.6856, 0.4672, -0.2316), (-0.666, 0.4564, -0.3035), (-0.6416, 0.4442, -0.3707), (-0.6122, 0.4324, -0.4324), (-0.5775, 0.423, -0.4879), (-0.6626, 0.5483, -0.0778), (-0.6543, 0.5417, -0.1544), (-0.6412, 0.5316, -0.2284), (-0.6237, 0.5186, -0.2988), (-0.6023, 0.5034, -0.3642), (-0.5775, 0.4879, -0.423), (-0.5498, 0.4739, -0.4739), (1.955e-07, 0.8419, 0.0), (0.08577, 0.8383, 0.0), (0.1707, 0.8275, 4.657e-10), (0.2538, 0.8094, 0.0), (0.3342, 0.7842, 0.0), (0.4111, 0.7517, 0.0), (0.4836, 0.7122, -4.657e-10), (0.5507, 0.6655, 0.0), (1.919e-07, 0.8383, -0.08577), (1.891e-07, 0.8275, -0.1707), (1.807e-07, 0.8094, -0.2538), (1.751e-07, 0.7842, -0.3342), (1.602e-07, 0.7517, -0.4111), (1.481e-07, 0.7122, -0.4836), (1.36e-07, 0.6655, -0.5507), (-0.08577, 0.8383, 0.0), (-0.1707, 0.8275, -4.657e-10), (-0.2538, 0.8094, 0.0), (-0.3342, 0.7842, 0.0), (-0.4111, 0.7517, 0.0), (-0.4836, 0.7122, 4.657e-10), (-0.5507, 0.6655, 0.0), (1.974e-07, 0.8383, 0.08577), (1.928e-07, 0.8275, 0.1707), (1.9e-07, 0.8094, 0.2538), (1.8e-07, 0.7842, 0.3342), (1.676e-07, 0.7517, 0.4111), (1.555e-07, 0.7122, 0.4836), (1.471e-07, 0.6655, 0.5507), (0.0854, 0.8347, 0.08539), (0.1699, 0.8239, 0.08445), (0.2527, 0.8059, 0.08312), (0.3327, 0.7808, 0.0816), (0.4093, 0.7485, 0.08008), (0.4815, 0.7091, 0.07875), (0.5483, 0.6626, 0.0778), (0.08445, 0.8239, 0.1699), (0.168, 0.8132, 0.168), (0.2498, 0.7955, 0.1653), (0.3289, 0.7707, 0.1622), (0.4046, 0.7389, 0.1591), (0.4758, 0.7001, 0.1563), (0.5417, 0.6543, 0.1544), (0.08312, 0.8059, 0.2527), (0.1653, 0.7955, 0.2498), (0.2457, 0.7782, 0.2457), (0.3234, 0.7541, 0.241), (0.3975, 0.7233, 0.2361), (0.4672, 0.6856, 0.2316), (0.5316, 0.6412, 0.2284), (0.0816, 0.7808, 0.3327), (0.1622, 0.7707, 0.3289), (0.241, 0.7541, 0.3234), (0.3271, 0.7145, 0.3445), (0.378, 0.7078, 0.3051), (0.4359, 0.6817, 0.292), (0.4851, 0.6431, 0.309), (0.08008, 0.7485, 0.4093), (0.1591, 0.7389, 0.4046), (0.2361, 0.7233, 0.3975), (0.2967, 0.7, 0.3999), (0.3795, 0.6747, 0.3795), (0.4442, 0.6416, 0.3707), (0.5126, 0.6025, 0.3513), (0.07875, 0.7091, 0.4815), (0.1563, 0.7001, 0.4758), (0.2316, 0.6856, 0.4672), (0.295, 0.6681, 0.4563), (0.3707, 0.6416, 0.4442), (0.4324, 0.6122, 0.4324), (0.5109, 0.5706, 0.4077), (0.0778, 0.6626, 0.5483), (0.1544, 0.6543, 0.5417), (0.2284, 0.6412, 0.5316), (0.3224, 0.6274, 0.4986), (0.3717, 0.5889, 0.5155), (0.4295, 0.5627, 0.5025), (0.4805, 0.556, 0.463), (0.0854, 0.8347, -0.08539), (0.08445, 0.8239, -0.1699), (0.08312, 0.8059, -0.2527), (0.0816, 0.7808, -0.3327), (0.08008, 0.7485, -0.4093), (0.07875, 0.7091, -0.4815), (0.0778, 0.6626, -0.5483), (0.1699, 0.8239, -0.08445), (0.168, 0.8132, -0.168), (0.1653, 0.7955, -0.2498), (0.1622, 0.7707, -0.3289), (0.1591, 0.7389, -0.4046), (0.1563, 0.7001, -0.4758), (0.1544, 0.6543, -0.5417), (0.2527, 0.8059, -0.08312), (0.2498, 0.7955, -0.1653), (0.2457, 0.7782, -0.2457), (0.241, 0.7541, -0.3234), (0.2361, 0.7233, -0.3975), (0.2316, 0.6856, -0.4672), (0.2284, 0.6412, -0.5316), (0.3327, 0.7808, -0.0816), (0.3289, 0.7707, -0.1622), (0.3234, 0.7541, -0.241), (0.3271, 0.7145, -0.3445), (0.2967, 0.7, -0.3999), (0.295, 0.6681, -0.4563), (0.3224, 0.6274, -0.4986), (0.4093, 0.7485, -0.08008), (0.4046, 0.7389, -0.1591), (0.3975, 0.7233, -0.2361), (0.378, 0.7078, -0.3051), (0.3795, 0.6747, -0.3795), (0.3707, 0.6416, -0.4442), (0.3717, 0.5889, -0.5155), (0.4815, 0.7091, -0.07875), (0.4758, 0.7001, -0.1563), (0.4672, 0.6856, -0.2316), (0.4359, 0.6817, -0.292), (0.4442, 0.6416, -0.3707), (0.4324, 0.6122, -0.4324), (0.4295, 0.5627, -0.5025), (0.5483, 0.6626, -0.0778), (0.5417, 0.6543, -0.1544), (0.5316, 0.6412, -0.2284), (0.4851, 0.6431, -0.309), (0.5126, 0.6025, -0.3513), (0.5109, 0.5706, -0.4077), (0.4805, 0.556, -0.463), (-0.08539, 0.8347, -0.08539), (-0.1699, 0.8239, -0.08445), (-0.2527, 0.8059, -0.08312), (-0.3327, 0.7808, -0.0816), (-0.4093, 0.7485, -0.08008), (-0.4815, 0.7091, -0.07875), (-0.5483, 0.6626, -0.0778), (-0.08445, 0.8239, -0.1699), (-0.168, 0.8132, -0.168), (-0.2498, 0.7955, -0.1653), (-0.3289, 0.7707, -0.1622), (-0.4046, 0.7389, -0.1591), (-0.4758, 0.7001, -0.1563), (-0.5417, 0.6543, -0.1544), (-0.08312, 0.8059, -0.2527), (-0.1653, 0.7955, -0.2498), (-0.2457, 0.7782, -0.2457), (-0.3234, 0.7541, -0.241), (-0.3975, 0.7233, -0.2361), (-0.4672, 0.6856, -0.2316), (-0.5316, 0.6412, -0.2284), (-0.0816, 0.7808, -0.3327), (-0.1622, 0.7707, -0.3289), (-0.241, 0.7541, -0.3234), (-0.3271, 0.7145, -0.3445), (-0.378, 0.7078, -0.3051), (-0.4359, 0.6817, -0.292), (-0.4851, 0.6431, -0.309), (-0.08008, 0.7485, -0.4093), (-0.1591, 0.7389, -0.4046), (-0.2361, 0.7233, -0.3975), (-0.2967, 0.7, -0.3999), (-0.3795, 0.6747, -0.3795), (-0.4442, 0.6416, -0.3707), (-0.5126, 0.6025, -0.3513), (-0.07875, 0.7091, -0.4815), (-0.1563, 0.7001, -0.4758), (-0.2316, 0.6856, -0.4672), (-0.295, 0.6681, -0.4563), (-0.3707, 0.6416, -0.4442), (-0.4324, 0.6122, -0.4324), (-0.5109, 0.5706, -0.4077), (-0.0778, 0.6626, -0.5483), (-0.1544, 0.6543, -0.5417), (-0.2284, 0.6412, -0.5316), (-0.3224, 0.6274, -0.4986), (-0.3717, 0.5889, -0.5155), (-0.4295, 0.5627, -0.5025), (-0.4805, 0.556, -0.463), (-0.08539, 0.8347, 0.08539), (-0.08445, 0.8239, 0.1699), (-0.08312, 0.8059, 0.2527), (-0.0816, 0.7808, 0.3327), (-0.08008, 0.7485, 0.4093), (-0.07875, 0.7091, 0.4815), (-0.0778, 0.6626, 0.5483), (-0.1699, 0.8239, 0.08445), (-0.168, 0.8132, 0.168), (-0.1653, 0.7955, 0.2498), (-0.1622, 0.7707, 0.3289), (-0.1591, 0.7389, 0.4046), (-0.1563, 0.7001, 0.4758), (-0.1544, 0.6543, 0.5417), (-0.2527, 0.8059, 0.08312), (-0.2498, 0.7955, 0.1653), (-0.2457, 0.7782, 0.2457), (-0.241, 0.7541, 0.3234), (-0.2361, 0.7233, 0.3975), (-0.2316, 0.6856, 0.4672), (-0.2284, 0.6412, 0.5316), (-0.3327, 0.7808, 0.0816), (-0.3289, 0.7707, 0.1622), (-0.3234, 0.7541, 0.241), (-0.3271, 0.7145, 0.3445), (-0.2967, 0.7, 0.3999), (-0.295, 0.6681, 0.4563), (-0.3224, 0.6274, 0.4986), (-0.4093, 0.7485, 0.08008), (-0.4046, 0.7389, 0.1591), (-0.3975, 0.7233, 0.2361), (-0.378, 0.7078, 0.3051), (-0.3795, 0.6747, 0.3795), (-0.3707, 0.6416, 0.4442), (-0.3717, 0.5889, 0.5155), (-0.4815, 0.7091, 0.07875), (-0.4758, 0.7001, 0.1563), (-0.4672, 0.6856, 0.2316), (-0.4359, 0.6817, 0.292), (-0.4442, 0.6416, 0.3707), (-0.4324, 0.6122, 0.4324), (-0.4295, 0.5627, 0.5025), (-0.5483, 0.6626, 0.0778), (-0.5417, 0.6543, 0.1544), (-0.5316, 0.6412, 0.2284), (-0.4851, 0.6431, 0.309), (-0.5126, 0.6025, 0.3513), (-0.5109, 0.5706, 0.4077), (-0.4805, 0.556, 0.463), (0.5163, 0.4673, -0.5163), (0.5364, 0.4189, -0.5364), (0.5563, 0.3615, -0.5563), (0.5746, 0.2969, -0.5746), (0.5898, 0.2271, -0.5898), (0.6015, 0.1536, -0.6015), (0.609, 0.07742, -0.609), (0.6116, -7.078e-08, -0.6116), (0.609, -0.07742, -0.609), (0.6015, -0.1536, -0.6015), (0.5898, -0.2271, -0.5898), (0.5746, -0.2969, -0.5746), (0.5563, -0.3615, -0.5563), (0.5364, -0.4189, -0.5364), (0.5163, -0.4673, -0.5163), (0.4673, 0.5163, -0.5163), (0.4189, 0.5364, -0.5364), (0.3615, 0.5563, -0.5563), (0.2969, 0.5746, -0.5746), (0.2271, 0.5898, -0.5898), (0.1536, 0.6015, -0.6015), (0.07742, 0.609, -0.609), (1.243e-07, 0.6116, -0.6116), (-0.07742, 0.609, -0.609), (-0.1536, 0.6015, -0.6015), (-0.2271, 0.5898, -0.5898), (-0.2969, 0.5746, -0.5746), (-0.3615, 0.5563, -0.5563), (-0.4189, 0.5364, -0.5364), (-0.4673, 0.5163, -0.5163), (0.5163, 0.5163, -0.4673), (0.5364, 0.5364, -0.4189), (0.5563, 0.5563, -0.3615), (0.5746, 0.5746, -0.2969), (0.5898, 0.5898, -0.2271), (0.6015, 0.6015, -0.1536), (0.609, 0.609, -0.07742), (0.6116, 0.6116, 0.0), (0.609, 0.609, 0.07742), (0.6015, 0.6015, 0.1536), (0.5898, 0.5898, 0.2271), (0.5746, 0.5746, 0.2969), (0.5563, 0.5563, 0.3615), (0.5364, 0.5364, 0.4189), (0.5163, 0.5163, 0.4673), (0.4673, -0.5163, -0.5163), (0.4189, -0.5364, -0.5364), (0.3615, -0.5563, -0.5563), (0.2969, -0.5746, -0.5746), (0.2271, -0.5898, -0.5898), (0.1536, -0.6015, -0.6015), (0.07742, -0.609, -0.609), (-9.499e-08, -0.6116, -0.6116), (-0.07742, -0.609, -0.609), (-0.1536, -0.6015, -0.6015), (-0.2271, -0.5898, -0.5898), (-0.2969, -0.5746, -0.5746), (-0.3615, -0.5563, -0.5563), (-0.4189, -0.5364, -0.5364), (-0.4673, -0.5163, -0.5163), (0.5163, -0.5163, -0.4673), (0.5364, -0.5364, -0.4189), (0.5563, -0.5563, -0.3615), (0.5746, -0.5746, -0.2969), (0.5898, -0.5898, -0.2271), (0.6015, -0.6015, -0.1536), (0.609, -0.609, -0.07742), (0.6116, -0.6116, 0.0), (0.609, -0.609, 0.07742), (0.6015, -0.6015, 0.1536), (0.5898, -0.5898, 0.2271), (0.5746, -0.5746, 0.2969), (0.5563, -0.5563, 0.3615), (0.5364, -0.5364, 0.4189), (0.5163, -0.5163, 0.4673), (-0.5163, -0.4673, -0.5163), (-0.5364, -0.4189, -0.5364), (-0.5563, -0.3615, -0.5563), (-0.5746, -0.2969, -0.5746), (-0.5898, -0.2271, -0.5898), (-0.6015, -0.1536, -0.6015), (-0.609, -0.07742, -0.609), (-0.6116, 1.69e-07, -0.6116), (-0.609, 0.07742, -0.609), (-0.6015, 0.1536, -0.6015), (-0.5898, 0.2271, -0.5898), (-0.5746, 0.2969, -0.5746), (-0.5563, 0.3615, -0.5563), (-0.5364, 0.4189, -0.5364), (-0.5163, 0.4673, -0.5163), (-0.5163, -0.5163, -0.4673), (-0.5364, -0.5364, -0.4189), (-0.5563, -0.5563, -0.3615), (-0.5746, -0.5746, -0.2969), (-0.5898, -0.5898, -0.2271), (-0.6015, -0.6015, -0.1536), (-0.609, -0.609, -0.07742), (-0.6116, -0.6116, 0.0), (-0.609, -0.609, 0.07742), (-0.6015, -0.6015, 0.1536), (-0.5898, -0.5898, 0.2271), (-0.5746, -0.5746, 0.2969), (-0.5563, -0.5563, 0.3615), (-0.5364, -0.5364, 0.4189), (-0.5163, -0.5163, 0.4673), (-0.5163, 0.5163, -0.4673), (-0.5364, 0.5364, -0.4189), (-0.5563, 0.5563, -0.3615), (-0.5746, 0.5746, -0.2969), (-0.5898, 0.5898, -0.2271), (-0.6015, 0.6015, -0.1536), (-0.609, 0.609, -0.07742), (-0.6116, 0.6116, 0.0), (-0.609, 0.609, 0.07742), (-0.6015, 0.6015, 0.1536), (-0.5898, 0.5898, 0.2271), (-0.5746, 0.5746, 0.2969), (-0.5563, 0.5563, 0.3615), (-0.5364, 0.5364, 0.4189), (-0.5163, 0.5163, 0.4673), (0.5163, 0.4673, 0.5163), (0.5364, 0.4189, 0.5364), (0.5563, 0.3615, 0.5563), (0.5746, 0.2969, 0.5746), (0.5898, 0.2271, 0.5898), (0.58, 0.1339, 0.6264), (0.6153, 0.07455, 0.6045), (0.6285, 0.003843, 0.5963), (0.6178, -0.06745, 0.603), (0.5847, -0.1285, 0.6235), (0.5898, -0.2271, 0.5898), (0.5746, -0.2969, 0.5746), (0.5563, -0.3615, 0.5563), (0.5364, -0.4189, 0.5364), (0.5163, -0.4673, 0.5163), (0.4673, 0.5163, 0.5163), (0.4189, 0.5364, 0.5364), (0.3615, 0.5563, 0.5563), (0.2969, 0.5746, 0.5746), (0.2271, 0.5898, 0.5898), (0.1536, 0.6015, 0.6015), (0.07742, 0.609, 0.609), (1.318e-07, 0.6116, 0.6116), (-0.07742, 0.609, 0.609), (-0.1536, 0.6015, 0.6015), (-0.2271, 0.5898, 0.5898), (-0.2969, 0.5746, 0.5746), (-0.3615, 0.5563, 0.5563), (-0.4189, 0.5364, 0.5364), (-0.4673, 0.5163, 0.5163), (0.4673, -0.5163, 0.5163), (0.4189, -0.5364, 0.5364), (0.3615, -0.5563, 0.5563), (0.2969, -0.5746, 0.5746), (0.2271, -0.5898, 0.5898), (0.1536, -0.6015, 0.6015), (0.07742, -0.609, 0.609), (-2.475e-07, -0.6116, 0.6116), (-0.07742, -0.609, 0.609), (-0.1536, -0.6015, 0.6015), (-0.2271, -0.5898, 0.5898), (-0.2969, -0.5746, 0.5746), (-0.3615, -0.5563, 0.5563), (-0.4189, -0.5364, 0.5364), (-0.4673, -0.5163, 0.5163), (-0.5163, -0.4673, 0.5163), (-0.5364, -0.4189, 0.5364), (-0.5563, -0.3615, 0.5563), (-0.5746, -0.2969, 0.5746), (-0.5898, -0.2271, 0.5898), (-0.58, -0.1339, 0.6264), (-0.6153, -0.07455, 0.6045), (-0.6285, -0.003844, 0.5963), (-0.6178, 0.06745, 0.603), (-0.5847, 0.1285, 0.6235), (-0.5898, 0.2271, 0.5898), (-0.5746, 0.2969, 0.5746), (-0.5563, 0.3615, 0.5563), (-0.5364, 0.4189, 0.5364), (-0.5163, 0.4673, 0.5163), (0.5003, 0.5003, -0.5003), (0.5003, -0.5003, -0.5003), (-0.5003, -0.5003, -0.5003), (-0.5003, 0.5003, -0.5003), (0.5003, 0.5003, 0.5003), (0.5003, -0.5003, 0.5003), (-0.5003, -0.5003, 0.5003), (-0.5003, 0.5003, 0.5003)], [], [(0, 22, 29, 1), (1, 29, 30, 2), (2, 30, 31, 3), (3, 31, 32, 4), (4, 32, 33, 5), (5, 33, 34, 6), (6, 34, 35, 7), (7, 35, 1356, 1357), (22, 23, 36, 29), (29, 36, 37, 30), (30, 37, 38, 31), (31, 38, 39, 32), (32, 39, 40, 33), (33, 40, 41, 34), (34, 41, 42, 35), (35, 42, 1355, 1356), (23, 24, 43, 36), (36, 43, 44, 37), (37, 44, 45, 38), (38, 45, 46, 39), (39, 46, 47, 40), (40, 47, 48, 41), (41, 48, 49, 42), (42, 49, 1354, 1355), (24, 25, 50, 43), (43, 50, 51, 44), (44, 51, 52, 45), (45, 52, 53, 46), (46, 53, 54, 47), (47, 54, 55, 48), (48, 55, 56, 49), (49, 56, 1353, 1354), (25, 26, 57, 50), (50, 57, 58, 51), (51, 58, 59, 52), (52, 59, 60, 53), (53, 60, 61, 54), (54, 61, 62, 55), (55, 62, 63, 56), (56, 63, 1352, 1353), (26, 27, 64, 57), (57, 64, 65, 58), (58, 65, 66, 59), (59, 66, 67, 60), (60, 67, 68, 61), (61, 68, 69, 62), (62, 69, 70, 63), (63, 70, 1351, 1352), (27, 28, 71, 64), (64, 71, 72, 65), (65, 72, 73, 66), (66, 73, 74, 67), (67, 74, 75, 68), (68, 75, 76, 69), (69, 76, 77, 70), (70, 77, 1350, 1351), (28, 1372, 1371, 71), (71, 1371, 1370, 72), (72, 1370, 1369, 73), (73, 1369, 1368, 74), (74, 1368, 1367, 75), (75, 1367, 1366, 76), (76, 1366, 1365, 77), (77, 1365, 1530, 1350), (0, 1, 78, 8), (8, 78, 79, 9), (9, 79, 80, 10), (10, 80, 81, 11), (11, 81, 82, 12), (12, 82, 83, 13), (13, 83, 84, 14), (14, 84, 1401, 1402), (1, 2, 85, 78), (78, 85, 86, 79), (79, 86, 87, 80), (80, 87, 88, 81), (81, 88, 89, 82), (82, 89, 90, 83), (83, 90, 91, 84), (84, 91, 1400, 1401), (2, 3, 92, 85), (85, 92, 93, 86), (86, 93, 94, 87), (87, 94, 95, 88), (88, 95, 96, 89), (89, 96, 97, 90), (90, 97, 98, 91), (91, 98, 1399, 1400), (3, 4, 99, 92), (92, 99, 100, 93), (93, 100, 101, 94), (94, 101, 102, 95), (95, 102, 103, 96), (96, 103, 104, 97), (97, 104, 105, 98), (98, 105, 1398, 1399), (4, 5, 106, 99), (99, 106, 107, 100), (100, 107, 108, 101), (101, 108, 109, 102), (102, 109, 110, 103), (103, 110, 111, 104), (104, 111, 112, 105), (105, 112, 1397, 1398), (5, 6, 113, 106), (106, 113, 114, 107), (107, 114, 115, 108), (108, 115, 116, 109), (109, 116, 117, 110), (110, 117, 118, 111), (111, 118, 119, 112), (112, 119, 1396, 1397), (6, 7, 120, 113), (113, 120, 121, 114), (114, 121, 122, 115), (115, 122, 123, 116), (116, 123, 124, 117), (117, 124, 125, 118), (118, 125, 126, 119), (119, 126, 1395, 1396), (7, 1357, 1358, 120), (120, 1358, 1359, 121), (121, 1359, 1360, 122), (122, 1360, 1361, 123), (123, 1361, 1362, 124), (124, 1362, 1363, 125), (125, 1363, 1364, 126), (126, 1364, 1531, 1395), (0, 8, 127, 15), (15, 127, 128, 16), (16, 128, 129, 17), (17, 129, 130, 18), (18, 130, 131, 19), (19, 131, 132, 20), (20, 132, 133, 21), (21, 133, 1431, 1432), (8, 9, 134, 127), (127, 134, 135, 128), (128, 135, 136, 129), (129, 136, 137, 130), (130, 137, 138, 131), (131, 138, 139, 132), (132, 139, 140, 133), (133, 140, 1430, 1431), (9, 10, 141, 134), (134, 141, 142, 135), (135, 142, 143, 136), (136, 143, 144, 137), (137, 144, 145, 138), (138, 145, 146, 139), (139, 146, 147, 140), (140, 147, 1429, 1430), (10, 11, 148, 141), (141, 148, 149, 142), (142, 149, 150, 143), (143, 150, 151, 144), (144, 151, 152, 145), (145, 152, 153, 146), (146, 153, 154, 147), (147, 154, 1428, 1429), (11, 12, 155, 148), (148, 155, 156, 149), (149, 156, 157, 150), (150, 157, 158, 151), (151, 158, 159, 152), (152, 159, 160, 153), (153, 160, 161, 154), (154, 161, 1427, 1428), (12, 13, 162, 155), (155, 162, 163, 156), (156, 163, 164, 157), (157, 164, 165, 158), (158, 165, 166, 159), (159, 166, 167, 160), (160, 167, 168, 161), (161, 168, 1426, 1427), (13, 14, 169, 162), (162, 169, 170, 163), (163, 170, 171, 164), (164, 171, 172, 165), (165, 172, 173, 166), (166, 173, 174, 167), (167, 174, 175, 168), (168, 175, 1425, 1426), (14, 1402, 1403, 169), (169, 1403, 1404, 170), (170, 1404, 1405, 171), (171, 1405, 1406, 172), (172, 1406, 1407, 173), (173, 1407, 1408, 174), (174, 1408, 1409, 175), (175, 1409, 1532, 1425), (0, 15, 176, 22), (22, 176, 177, 23), (23, 177, 178, 24), (24, 178, 179, 25), (25, 179, 180, 26), (26, 180, 181, 27), (27, 181, 182, 28), (28, 182, 1373, 1372), (15, 16, 183, 176), (176, 183, 184, 177), (177, 184, 185, 178), (178, 185, 186, 179), (179, 186, 187, 180), (180, 187, 188, 181), (181, 188, 189, 182), (182, 189, 1374, 1373), (16, 17, 190, 183), (183, 190, 191, 184), (184, 191, 192, 185), (185, 192, 193, 186), (186, 193, 194, 187), (187, 194, 195, 188), (188, 195, 196, 189), (189, 196, 1375, 1374), (17, 18, 197, 190), (190, 197, 198, 191), (191, 198, 199, 192), (192, 199, 200, 193), (193, 200, 201, 194), (194, 201, 202, 195), (195, 202, 203, 196), (196, 203, 1376, 1375), (18, 19, 204, 197), (197, 204, 205, 198), (198, 205, 206, 199), (199, 206, 207, 200), (200, 207, 208, 201), (201, 208, 209, 202), (202, 209, 210, 203), (203, 210, 1377, 1376), (19, 20, 211, 204), (204, 211, 212, 205), (205, 212, 213, 206), (206, 213, 214, 207), (207, 214, 215, 208), (208, 215, 216, 209), (209, 216, 217, 210), (210, 217, 1378, 1377), (20, 21, 218, 211), (211, 218, 219, 212), (212, 219, 220, 213), (213, 220, 221, 214), (214, 221, 222, 215), (215, 222, 223, 216), (216, 223, 224, 217), (217, 224, 1379, 1378), (21, 1432, 1433, 218), (218, 1433, 1434, 219), (219, 1434, 1435, 220), (220, 1435, 1436, 221), (221, 1436, 1437, 222), (222, 1437, 1438, 223), (223, 1438, 1439, 224), (224, 1439, 1533, 1379), (225, 247, 254, 226), (226, 254, 255, 227), (227, 255, 256, 228), (228, 256, 257, 229), (229, 257, 258, 230), (230, 258, 259, 231), (231, 259, 260, 232), (232, 260, 1491, 1492), (247, 248, 261, 254), (254, 261, 262, 255), (255, 262, 263, 256), (256, 263, 264, 257), (257, 264, 265, 258), (258, 265, 266, 259), (259, 266, 267, 260), (260, 267, 1490, 1491), (248, 249, 268, 261), (261, 268, 269, 262), (262, 269, 270, 263), (263, 270, 271, 264), (264, 271, 272, 265), (265, 272, 273, 266), (266, 273, 274, 267), (267, 274, 1489, 1490), (249, 250, 275, 268), (268, 275, 276, 269), (269, 276, 277, 270), (270, 277, 278, 271), (271, 278, 279, 272), (272, 279, 280, 273), (273, 280, 281, 274), (274, 281, 1488, 1489), (250, 251, 282, 275), (275, 282, 283, 276), (276, 283, 284, 277), (277, 284, 285, 278), (278, 285, 286, 279), (279, 286, 287, 280), (280, 287, 288, 281), (281, 288, 1487, 1488), (251, 252, 289, 282), (282, 289, 290, 283), (283, 290, 291, 284), (284, 291, 292, 285), (285, 292, 293, 286), (286, 293, 294, 287), (287, 294, 295, 288), (288, 295, 1486, 1487), (252, 253, 296, 289), (289, 296, 297, 290), (290, 297, 298, 291), (291, 298, 299, 292), (292, 299, 300, 293), (293, 300, 301, 294), (294, 301, 302, 295), (295, 302, 1485, 1486), (253, 1477, 1476, 296), (296, 1476, 1475, 297), (297, 1475, 1474, 298), (298, 1474, 1473, 299), (299, 1473, 1472, 300), (300, 1472, 1471, 301), (301, 1471, 1470, 302), (302, 1470, 1534, 1485), (225, 226, 303, 233), (233, 303, 304, 234), (234, 304, 305, 235), (235, 305, 306, 236), (236, 306, 307, 237), (237, 307, 308, 238), (238, 308, 309, 239), (239, 309, 1523, 1522), (226, 227, 310, 303), (303, 310, 311, 304), (304, 311, 312, 305), (305, 312, 313, 306), (306, 313, 314, 307), (307, 314, 315, 308), (308, 315, 316, 309), (309, 316, 1524, 1523), (227, 228, 317, 310), (310, 317, 318, 311), (311, 318, 319, 312), (312, 319, 320, 313), (313, 320, 321, 314), (314, 321, 322, 315), (315, 322, 323, 316), (316, 323, 1525, 1524), (228, 229, 324, 317), (317, 324, 325, 318), (318, 325, 326, 319), (319, 326, 327, 320), (320, 327, 328, 321), (321, 328, 329, 322), (322, 329, 330, 323), (323, 330, 1526, 1525), (229, 230, 331, 324), (324, 331, 332, 325), (325, 332, 333, 326), (326, 333, 334, 327), (327, 334, 335, 328), (328, 335, 336, 329), (329, 336, 337, 330), (330, 337, 1527, 1526), (230, 231, 338, 331), (331, 338, 339, 332), (332, 339, 340, 333), (333, 340, 341, 334), (334, 341, 342, 335), (335, 342, 343, 336), (336, 343, 344, 337), (337, 344, 1528, 1527), (231, 232, 345, 338), (338, 345, 346, 339), (339, 346, 347, 340), (340, 347, 348, 341), (341, 348, 349, 342), (342, 349, 350, 343), (343, 350, 351, 344), (344, 351, 1529, 1528), (232, 1492, 1493, 345), (345, 1493, 1494, 346), (346, 1494, 1495, 347), (347, 1495, 1496, 348), (348, 1496, 1497, 349), (349, 1497, 1498, 350), (350, 1498, 1499, 351), (351, 1499, 1537, 1529), (225, 233, 352, 240), (240, 352, 353, 241), (241, 353, 354, 242), (242, 354, 355, 243), (243, 355, 356, 244), (244, 356, 357, 245), (245, 357, 358, 246), (246, 358, 1508, 1507), (233, 234, 359, 352), (352, 359, 360, 353), (353, 360, 361, 354), (354, 361, 362, 355), (355, 362, 363, 356), (356, 363, 364, 357), (357, 364, 365, 358), (358, 365, 1509, 1508), (234, 235, 366, 359), (359, 366, 367, 360), (360, 367, 368, 361), (361, 368, 369, 362), (362, 369, 370, 363), (363, 370, 371, 364), (364, 371, 372, 365), (365, 372, 1510, 1509), (235, 236, 373, 366), (366, 373, 374, 367), (367, 374, 375, 368), (368, 375, 376, 369), (369, 376, 377, 370), (370, 377, 378, 371), (371, 378, 379, 372), (372, 379, 1511, 1510), (236, 237, 380, 373), (373, 380, 381, 374), (374, 381, 382, 375), (375, 382, 383, 376), (376, 383, 384, 377), (377, 384, 385, 378), (378, 385, 386, 379), (379, 386, 1512, 1511), (237, 238, 387, 380), (380, 387, 388, 381), (381, 388, 389, 382), (382, 389, 390, 383), (383, 390, 391, 384), (384, 391, 392, 385), (385, 392, 393, 386), (386, 393, 1513, 1512), (238, 239, 394, 387), (387, 394, 395, 388), (388, 395, 396, 389), (389, 396, 397, 390), (390, 397, 398, 391), (391, 398, 399, 392), (392, 399, 400, 393), (393, 400, 1514, 1513), (239, 1522, 1521, 394), (394, 1521, 1520, 395), (395, 1520, 1519, 396), (396, 1519, 1518, 397), (397, 1518, 1517, 398), (398, 1517, 1516, 399), (399, 1516, 1515, 400), (400, 1515, 1536, 1514), (225, 240, 401, 247), (247, 401, 402, 248), (248, 402, 403, 249), (249, 403, 404, 250), (250, 404, 405, 251), (251, 405, 406, 252), (252, 406, 407, 253), (253, 407, 1478, 1477), (240, 241, 408, 401), (401, 408, 409, 402), (402, 409, 410, 403), (403, 410, 411, 404), (404, 411, 412, 405), (405, 412, 413, 406), (406, 413, 414, 407), (407, 414, 1479, 1478), (241, 242, 415, 408), (408, 415, 416, 409), (409, 416, 417, 410), (410, 417, 418, 411), (411, 418, 419, 412), (412, 419, 420, 413), (413, 420, 421, 414), (414, 421, 1480, 1479), (242, 243, 422, 415), (415, 422, 423, 416), (416, 423, 424, 417), (417, 424, 425, 418), (418, 425, 426, 419), (419, 426, 427, 420), (420, 427, 428, 421), (421, 428, 1481, 1480), (243, 244, 429, 422), (422, 429, 430, 423), (423, 430, 431, 424), (424, 431, 432, 425), (425, 432, 433, 426), (426, 433, 434, 427), (427, 434, 435, 428), (428, 435, 1482, 1481), (244, 245, 436, 429), (429, 436, 437, 430), (430, 437, 438, 431), (431, 438, 439, 432), (432, 439, 440, 433), (433, 440, 441, 434), (434, 441, 442, 435), (435, 442, 1483, 1482), (245, 246, 443, 436), (436, 443, 444, 437), (437, 444, 445, 438), (438, 445, 446, 439), (439, 446, 447, 440), (440, 447, 448, 441), (441, 448, 449, 442), (442, 449, 1484, 1483), (246, 1507, 1506, 443), (443, 1506, 1505, 444), (444, 1505, 1504, 445), (445, 1504, 1503, 446), (446, 1503, 1502, 447), (447, 1502, 1501, 448), (448, 1501, 1500, 449), (449, 1500, 1535, 1484), (450, 472, 479, 451), (451, 479, 480, 452), (452, 480, 481, 453), (453, 481, 482, 454), (454, 482, 483, 455), (455, 483, 484, 456), (456, 484, 485, 457), (457, 485, 1386, 1387), (472, 473, 486, 479), (479, 486, 487, 480), (480, 487, 488, 481), (481, 488, 489, 482), (482, 489, 490, 483), (483, 490, 491, 484), (484, 491, 492, 485), (485, 492, 1385, 1386), (473, 474, 493, 486), (486, 493, 494, 487), (487, 494, 495, 488), (488, 495, 496, 489), (489, 496, 497, 490), (490, 497, 498, 491), (491, 498, 499, 492), (492, 499, 1384, 1385), (474, 475, 500, 493), (493, 500, 501, 494), (494, 501, 502, 495), (495, 502, 503, 496), (496, 503, 504, 497), (497, 504, 505, 498), (498, 505, 506, 499), (499, 506, 1383, 1384), (475, 476, 507, 500), (500, 507, 508, 501), (501, 508, 509, 502), (502, 509, 510, 503), (503, 510, 511, 504), (504, 511, 512, 505), (505, 512, 513, 506), (506, 513, 1382, 1383), (476, 477, 514, 507), (507, 514, 515, 508), (508, 515, 516, 509), (509, 516, 517, 510), (510, 517, 518, 511), (511, 518, 519, 512), (512, 519, 520, 513), (513, 520, 1381, 1382), (477, 478, 521, 514), (514, 521, 522, 515), (515, 522, 523, 516), (516, 523, 524, 517), (517, 524, 525, 518), (518, 525, 526, 519), (519, 526, 527, 520), (520, 527, 1380, 1381), (478, 1357, 1356, 521), (521, 1356, 1355, 522), (522, 1355, 1354, 523), (523, 1354, 1353, 524), (524, 1353, 1352, 525), (525, 1352, 1351, 526), (526, 1351, 1350, 527), (527, 1350, 1530, 1380), (450, 451, 528, 458), (458, 528, 529, 459), (459, 529, 530, 460), (460, 530, 531, 461), (461, 531, 532, 462), (462, 532, 533, 463), (463, 533, 534, 464), (464, 534, 1476, 1477), (451, 452, 535, 528), (528, 535, 536, 529), (529, 536, 537, 530), (530, 537, 538, 531), (531, 538, 539, 532), (532, 539, 540, 533), (533, 540, 541, 534), (534, 541, 1475, 1476), (452, 453, 542, 535), (535, 542, 543, 536), (536, 543, 544, 537), (537, 544, 545, 538), (538, 545, 546, 539), (539, 546, 547, 540), (540, 547, 548, 541), (541, 548, 1474, 1475), (453, 454, 549, 542), (542, 549, 550, 543), (543, 550, 551, 544), (544, 551, 552, 545), (545, 552, 553, 546), (546, 553, 554, 547), (547, 554, 555, 548), (548, 555, 1473, 1474), (454, 455, 556, 549), (549, 556, 557, 550), (550, 557, 558, 551), (551, 558, 559, 552), (552, 559, 560, 553), (553, 560, 561, 554), (554, 561, 562, 555), (555, 562, 1472, 1473), (455, 456, 563, 556), (556, 563, 564, 557), (557, 564, 565, 558), (558, 565, 566, 559), (559, 566, 567, 560), (560, 567, 568, 561), (561, 568, 569, 562), (562, 569, 1471, 1472), (456, 457, 570, 563), (563, 570, 571, 564), (564, 571, 572, 565), (565, 572, 573, 566), (566, 573, 574, 567), (567, 574, 575, 568), (568, 575, 576, 569), (569, 576, 1470, 1471), (457, 1387, 1388, 570), (570, 1388, 1389, 571), (571, 1389, 1390, 572), (572, 1390, 1391, 573), (573, 1391, 1392, 574), (574, 1392, 1393, 575), (575, 1393, 1394, 576), (576, 1394, 1534, 1470), (450, 458, 577, 465), (465, 577, 578, 466), (466, 578, 579, 467), (467, 579, 580, 468), (468, 580, 581, 469), (469, 581, 582, 470), (470, 582, 583, 471), (471, 583, 1418, 1417), (458, 459, 584, 577), (577, 584, 585, 578), (578, 585, 586, 579), (579, 586, 587, 580), (580, 587, 588, 581), (581, 588, 589, 582), (582, 589, 590, 583), (583, 590, 1419, 1418), (459, 460, 591, 584), (584, 591, 592, 585), (585, 592, 593, 586), (586, 593, 594, 587), (587, 594, 595, 588), (588, 595, 596, 589), (589, 596, 597, 590), (590, 597, 1420, 1419), (460, 461, 598, 591), (591, 598, 599, 592), (592, 599, 600, 593), (593, 600, 601, 594), (594, 601, 602, 595), (595, 602, 603, 596), (596, 603, 604, 597), (597, 604, 1421, 1420), (461, 462, 605, 598), (598, 605, 606, 599), (599, 606, 607, 600), (600, 607, 608, 601), (601, 608, 609, 602), (602, 609, 610, 603), (603, 610, 611, 604), (604, 611, 1422, 1421), (462, 463, 612, 605), (605, 612, 613, 606), (606, 613, 614, 607), (607, 614, 615, 608), (608, 615, 616, 609), (609, 616, 617, 610), (610, 617, 618, 611), (611, 618, 1423, 1422), (463, 464, 619, 612), (612, 619, 620, 613), (613, 620, 621, 614), (614, 621, 622, 615), (615, 622, 623, 616), (616, 623, 624, 617), (617, 624, 625, 618), (618, 625, 1424, 1423), (464, 1477, 1478, 619), (619, 1478, 1479, 620), (620, 1479, 1480, 621), (621, 1480, 1481, 622), (622, 1481, 1482, 623), (623, 1482, 1483, 624), (624, 1483, 1484, 625), (625, 1484, 1535, 1424), (450, 465, 626, 472), (472, 626, 627, 473), (473, 627, 628, 474), (474, 628, 629, 475), (475, 629, 630, 476), (476, 630, 631, 477), (477, 631, 632, 478), (478, 632, 1358, 1357), (465, 466, 633, 626), (626, 633, 634, 627), (627, 634, 635, 628), (628, 635, 636, 629), (629, 636, 637, 630), (630, 637, 638, 631), (631, 638, 639, 632), (632, 639, 1359, 1358), (466, 467, 640, 633), (633, 640, 641, 634), (634, 641, 642, 635), (635, 642, 643, 636), (636, 643, 644, 637), (637, 644, 645, 638), (638, 645, 646, 639), (639, 646, 1360, 1359), (467, 468, 647, 640), (640, 647, 648, 641), (641, 648, 649, 642), (642, 649, 650, 643), (643, 650, 651, 644), (644, 651, 652, 645), (645, 652, 653, 646), (646, 653, 1361, 1360), (468, 469, 654, 647), (647, 654, 655, 648), (648, 655, 656, 649), (649, 656, 657, 650), (650, 657, 658, 651), (651, 658, 659, 652), (652, 659, 660, 653), (653, 660, 1362, 1361), (469, 470, 661, 654), (654, 661, 662, 655), (655, 662, 663, 656), (656, 663, 664, 657), (657, 664, 665, 658), (658, 665, 666, 659), (659, 666, 667, 660), (660, 667, 1363, 1362), (470, 471, 668, 661), (661, 668, 669, 662), (662, 669, 670, 663), (663, 670, 671, 664), (664, 671, 672, 665), (665, 672, 673, 666), (666, 673, 674, 667), (667, 674, 1364, 1363), (471, 1417, 1416, 668), (668, 1416, 1415, 669), (669, 1415, 1414, 670), (670, 1414, 1413, 671), (671, 1413, 1412, 672), (672, 1412, 1411, 673), (673, 1411, 1410, 674), (674, 1410, 1531, 1364), (675, 697, 704, 676), (676, 704, 705, 677), (677, 705, 706, 678), (678, 706, 707, 679), (679, 707, 708, 680), (680, 708, 709, 681), (681, 709, 710, 682), (682, 710, 1416, 1417), (697, 698, 711, 704), (704, 711, 712, 705), (705, 712, 713, 706), (706, 713, 714, 707), (707, 714, 715, 708), (708, 715, 716, 709), (709, 716, 717, 710), (710, 717, 1415, 1416), (698, 699, 718, 711), (711, 718, 719, 712), (712, 719, 720, 713), (713, 720, 721, 714), (714, 721, 722, 715), (715, 722, 723, 716), (716, 723, 724, 717), (717, 724, 1414, 1415), (699, 700, 725, 718), (718, 725, 726, 719), (719, 726, 727, 720), (720, 727, 728, 721), (721, 728, 729, 722), (722, 729, 730, 723), (723, 730, 731, 724), (724, 731, 1413, 1414), (700, 701, 732, 725), (725, 732, 733, 726), (726, 733, 734, 727), (727, 734, 735, 728), (728, 735, 736, 729), (729, 736, 737, 730), (730, 737, 738, 731), (731, 738, 1412, 1413), (701, 702, 739, 732), (732, 739, 740, 733), (733, 740, 741, 734), (734, 741, 742, 735), (735, 742, 743, 736), (736, 743, 744, 737), (737, 744, 745, 738), (738, 745, 1411, 1412), (702, 703, 746, 739), (739, 746, 747, 740), (740, 747, 748, 741), (741, 748, 749, 742), (742, 749, 750, 743), (743, 750, 751, 744), (744, 751, 752, 745), (745, 752, 1410, 1411), (703, 1402, 1401, 746), (746, 1401, 1400, 747), (747, 1400, 1399, 748), (748, 1399, 1398, 749), (749, 1398, 1397, 750), (750, 1397, 1396, 751), (751, 1396, 1395, 752), (752, 1395, 1531, 1410), (675, 676, 753, 683), (683, 753, 754, 684), (684, 754, 755, 685), (685, 755, 756, 686), (686, 756, 757, 687), (687, 757, 758, 688), (688, 758, 759, 689), (689, 759, 1506, 1507), (676, 677, 760, 753), (753, 760, 761, 754), (754, 761, 762, 755), (755, 762, 763, 756), (756, 763, 764, 757), (757, 764, 765, 758), (758, 765, 766, 759), (759, 766, 1505, 1506), (677, 678, 767, 760), (760, 767, 768, 761), (761, 768, 769, 762), (762, 769, 770, 763), (763, 770, 771, 764), (764, 771, 772, 765), (765, 772, 773, 766), (766, 773, 1504, 1505), (678, 679, 774, 767), (767, 774, 775, 768), (768, 775, 776, 769), (769, 776, 777, 770), (770, 777, 778, 771), (771, 778, 779, 772), (772, 779, 780, 773), (773, 780, 1503, 1504), (679, 680, 781, 774), (774, 781, 782, 775), (775, 782, 783, 776), (776, 783, 784, 777), (777, 784, 785, 778), (778, 785, 786, 779), (779, 786, 787, 780), (780, 787, 1502, 1503), (680, 681, 788, 781), (781, 788, 789, 782), (782, 789, 790, 783), (783, 790, 791, 784), (784, 791, 792, 785), (785, 792, 793, 786), (786, 793, 794, 787), (787, 794, 1501, 1502), (681, 682, 795, 788), (788, 795, 796, 789), (789, 796, 797, 790), (790, 797, 798, 791), (791, 798, 799, 792), (792, 799, 800, 793), (793, 800, 801, 794), (794, 801, 1500, 1501), (682, 1417, 1418, 795), (795, 1418, 1419, 796), (796, 1419, 1420, 797), (797, 1420, 1421, 798), (798, 1421, 1422, 799), (799, 1422, 1423, 800), (800, 1423, 1424, 801), (801, 1424, 1535, 1500), (675, 683, 802, 690), (690, 802, 803, 691), (691, 803, 804, 692), (692, 804, 805, 693), (693, 805, 806, 694), (694, 806, 807, 695), (695, 807, 808, 696), (696, 808, 1448, 1447), (683, 684, 809, 802), (802, 809, 810, 803), (803, 810, 811, 804), (804, 811, 812, 805), (805, 812, 813, 806), (806, 813, 814, 807), (807, 814, 815, 808), (808, 815, 1449, 1448), (684, 685, 816, 809), (809, 816, 817, 810), (810, 817, 818, 811), (811, 818, 819, 812), (812, 819, 820, 813), (813, 820, 821, 814), (814, 821, 822, 815), (815, 822, 1450, 1449), (685, 686, 823, 816), (816, 823, 824, 817), (817, 824, 825, 818), (818, 825, 826, 819), (819, 826, 827, 820), (820, 827, 828, 821), (821, 828, 829, 822), (822, 829, 1451, 1450), (686, 687, 830, 823), (823, 830, 831, 824), (824, 831, 832, 825), (825, 832, 833, 826), (826, 833, 834, 827), (827, 834, 835, 828), (828, 835, 836, 829), (829, 836, 1452, 1451), (687, 688, 837, 830), (830, 837, 838, 831), (831, 838, 839, 832), (832, 839, 840, 833), (833, 840, 841, 834), (834, 841, 842, 835), (835, 842, 843, 836), (836, 843, 1453, 1452), (688, 689, 844, 837), (837, 844, 845, 838), (838, 845, 846, 839), (839, 846, 847, 840), (840, 847, 848, 841), (841, 848, 849, 842), (842, 849, 850, 843), (843, 850, 1454, 1453), (689, 1507, 1508, 844), (844, 1508, 1509, 845), (845, 1509, 1510, 846), (846, 1510, 1511, 847), (847, 1511, 1512, 848), (848, 1512, 1513, 849), (849, 1513, 1514, 850), (850, 1514, 1536, 1454), (675, 690, 851, 697), (697, 851, 852, 698), (698, 852, 853, 699), (699, 853, 854, 700), (700, 854, 855, 701), (701, 855, 856, 702), (702, 856, 857, 703), (703, 857, 1403, 1402), (690, 691, 858, 851), (851, 858, 859, 852), (852, 859, 860, 853), (853, 860, 861, 854), (854, 861, 862, 855), (855, 862, 863, 856), (856, 863, 864, 857), (857, 864, 1404, 1403), (691, 692, 865, 858), (858, 865, 866, 859), (859, 866, 867, 860), (860, 867, 868, 861), (861, 868, 869, 862), (862, 869, 870, 863), (863, 870, 871, 864), (864, 871, 1405, 1404), (692, 693, 872, 865), (865, 872, 873, 866), (866, 873, 874, 867), (867, 874, 875, 868), (868, 875, 876, 869), (869, 876, 877, 870), (870, 877, 878, 871), (871, 878, 1406, 1405), (693, 694, 879, 872), (872, 879, 880, 873), (873, 880, 881, 874), (874, 881, 882, 875), (875, 882, 883, 876), (876, 883, 884, 877), (877, 884, 885, 878), (878, 885, 1407, 1406), (694, 695, 886, 879), (879, 886, 887, 880), (880, 887, 888, 881), (881, 888, 889, 882), (882, 889, 890, 883), (883, 890, 891, 884), (884, 891, 892, 885), (885, 892, 1408, 1407), (695, 696, 893, 886), (886, 893, 894, 887), (887, 894, 895, 888), (888, 895, 896, 889), (889, 896, 897, 890), (890, 897, 898, 891), (891, 898, 899, 892), (892, 899, 1409, 1408), (696, 1447, 1446, 893), (893, 1446, 1445, 894), (894, 1445, 1444, 895), (895, 1444, 1443, 896), (896, 1443, 1442, 897), (897, 1442, 1441, 898), (898, 1441, 1440, 899), (899, 1440, 1532, 1409), (900, 922, 929, 901), (901, 929, 930, 902), (902, 930, 931, 903), (903, 931, 932, 904), (904, 932, 933, 905), (905, 933, 934, 906), (906, 934, 935, 907), (907, 935, 1446, 1447), (922, 923, 936, 929), (929, 936, 937, 930), (930, 937, 938, 931), (931, 938, 939, 932), (932, 939, 940, 933), (933, 940, 941, 934), (934, 941, 942, 935), (935, 942, 1445, 1446), (923, 924, 943, 936), (936, 943, 944, 937), (937, 944, 945, 938), (938, 945, 946, 939), (939, 946, 947, 940), (940, 947, 948, 941), (941, 948, 949, 942), (942, 949, 1444, 1445), (924, 925, 950, 943), (943, 950, 951, 944), (944, 951, 952, 945), (945, 952, 953, 946), (946, 953, 954, 947), (947, 954, 955, 948), (948, 955, 956, 949), (949, 956, 1443, 1444), (925, 926, 957, 950), (950, 957, 958, 951), (951, 958, 959, 952), (952, 959, 960, 953), (953, 960, 961, 954), (954, 961, 962, 955), (955, 962, 963, 956), (956, 963, 1442, 1443), (926, 927, 964, 957), (957, 964, 965, 958), (958, 965, 966, 959), (959, 966, 967, 960), (960, 967, 968, 961), (961, 968, 969, 962), (962, 969, 970, 963), (963, 970, 1441, 1442), (927, 928, 971, 964), (964, 971, 972, 965), (965, 972, 973, 966), (966, 973, 974, 967), (967, 974, 975, 968), (968, 975, 976, 969), (969, 976, 977, 970), (970, 977, 1440, 1441), (928, 1432, 1431, 971), (971, 1431, 1430, 972), (972, 1430, 1429, 973), (973, 1429, 1428, 974), (974, 1428, 1427, 975), (975, 1427, 1426, 976), (976, 1426, 1425, 977), (977, 1425, 1532, 1440), (900, 901, 978, 908), (908, 978, 979, 909), (909, 979, 980, 910), (910, 980, 981, 911), (911, 981, 982, 912), (912, 982, 983, 913), (913, 983, 984, 914), (914, 984, 1521, 1522), (901, 902, 985, 978), (978, 985, 986, 979), (979, 986, 987, 980), (980, 987, 988, 981), (981, 988, 989, 982), (982, 989, 990, 983), (983, 990, 991, 984), (984, 991, 1520, 1521), (902, 903, 992, 985), (985, 992, 993, 986), (986, 993, 994, 987), (987, 994, 995, 988), (988, 995, 996, 989), (989, 996, 997, 990), (990, 997, 998, 991), (991, 998, 1519, 1520), (903, 904, 999, 992), (992, 999, 1000, 993), (993, 1000, 1001, 994), (994, 1001, 1002, 995), (995, 1002, 1003, 996), (996, 1003, 1004, 997), (997, 1004, 1005, 998), (998, 1005, 1518, 1519), (904, 905, 1006, 999), (999, 1006, 1007, 1000), (1000, 1007, 1008, 1001), (1001, 1008, 1009, 1002), (1002, 1009, 1010, 1003), (1003, 1010, 1011, 1004), (1004, 1011, 1012, 1005), (1005, 1012, 1517, 1518), (905, 906, 1013, 1006), (1006, 1013, 1014, 1007), (1007, 1014, 1015, 1008), (1008, 1015, 1016, 1009), (1009, 1016, 1017, 1010), (1010, 1017, 1018, 1011), (1011, 1018, 1019, 1012), (1012, 1019, 1516, 1517), (906, 907, 1020, 1013), (1013, 1020, 1021, 1014), (1014, 1021, 1022, 1015), (1015, 1022, 1023, 1016), (1016, 1023, 1024, 1017), (1017, 1024, 1025, 1018), (1018, 1025, 1026, 1019), (1019, 1026, 1515, 1516), (907, 1447, 1448, 1020), (1020, 1448, 1449, 1021), (1021, 1449, 1450, 1022), (1022, 1450, 1451, 1023), (1023, 1451, 1452, 1024), (1024, 1452, 1453, 1025), (1025, 1453, 1454, 1026), (1026, 1454, 1536, 1515), (900, 908, 1027, 915), (915, 1027, 1028, 916), (916, 1028, 1029, 917), (917, 1029, 1030, 918), (918, 1030, 1031, 919), (919, 1031, 1032, 920), (920, 1032, 1033, 921), (921, 1033, 1463, 1462), (908, 909, 1034, 1027), (1027, 1034, 1035, 1028), (1028, 1035, 1036, 1029), (1029, 1036, 1037, 1030), (1030, 1037, 1038, 1031), (1031, 1038, 1039, 1032), (1032, 1039, 1040, 1033), (1033, 1040, 1464, 1463), (909, 910, 1041, 1034), (1034, 1041, 1042, 1035), (1035, 1042, 1043, 1036), (1036, 1043, 1044, 1037), (1037, 1044, 1045, 1038), (1038, 1045, 1046, 1039), (1039, 1046, 1047, 1040), (1040, 1047, 1465, 1464), (910, 911, 1048, 1041), (1041, 1048, 1049, 1042), (1042, 1049, 1050, 1043), (1043, 1050, 1051, 1044), (1044, 1051, 1052, 1045), (1045, 1052, 1053, 1046), (1046, 1053, 1054, 1047), (1047, 1054, 1466, 1465), (911, 912, 1055, 1048), (1048, 1055, 1056, 1049), (1049, 1056, 1057, 1050), (1050, 1057, 1058, 1051), (1051, 1058, 1059, 1052), (1052, 1059, 1060, 1053), (1053, 1060, 1061, 1054), (1054, 1061, 1467, 1466), (912, 913, 1062, 1055), (1055, 1062, 1063, 1056), (1056, 1063, 1064, 1057), (1057, 1064, 1065, 1058), (1058, 1065, 1066, 1059), (1059, 1066, 1067, 1060), (1060, 1067, 1068, 1061), (1061, 1068, 1468, 1467), (913, 914, 1069, 1062), (1062, 1069, 1070, 1063), (1063, 1070, 1071, 1064), (1064, 1071, 1072, 1065), (1065, 1072, 1073, 1066), (1066, 1073, 1074, 1067), (1067, 1074, 1075, 1068), (1068, 1075, 1469, 1468), (914, 1522, 1523, 1069), (1069, 1523, 1524, 1070), (1070, 1524, 1525, 1071), (1071, 1525, 1526, 1072), (1072, 1526, 1527, 1073), (1073, 1527, 1528, 1074), (1074, 1528, 1529, 1075), (1075, 1529, 1537, 1469), (900, 915, 1076, 922), (922, 1076, 1077, 923), (923, 1077, 1078, 924), (924, 1078, 1079, 925), (925, 1079, 1080, 926), (926, 1080, 1081, 927), (927, 1081, 1082, 928), (928, 1082, 1433, 1432), (915, 916, 1083, 1076), (1076, 1083, 1084, 1077), (1077, 1084, 1085, 1078), (1078, 1085, 1086, 1079), (1079, 1086, 1087, 1080), (1080, 1087, 1088, 1081), (1081, 1088, 1089, 1082), (1082, 1089, 1434, 1433), (916, 917, 1090, 1083), (1083, 1090, 1091, 1084), (1084, 1091, 1092, 1085), (1085, 1092, 1093, 1086), (1086, 1093, 1094, 1087), (1087, 1094, 1095, 1088), (1088, 1095, 1096, 1089), (1089, 1096, 1435, 1434), (917, 918, 1097, 1090), (1090, 1097, 1098, 1091), (1091, 1098, 1099, 1092), (1092, 1099, 1100, 1093), (1093, 1100, 1101, 1094), (1094, 1101, 1102, 1095), (1095, 1102, 1103, 1096), (1096, 1103, 1436, 1435), (918, 919, 1104, 1097), (1097, 1104, 1105, 1098), (1098, 1105, 1106, 1099), (1099, 1106, 1107, 1100), (1100, 1107, 1108, 1101), (1101, 1108, 1109, 1102), (1102, 1109, 1110, 1103), (1103, 1110, 1437, 1436), (919, 920, 1111, 1104), (1104, 1111, 1112, 1105), (1105, 1112, 1113, 1106), (1106, 1113, 1114, 1107), (1107, 1114, 1115, 1108), (1108, 1115, 1116, 1109), (1109, 1116, 1117, 1110), (1110, 1117, 1438, 1437), (920, 921, 1118, 1111), (1111, 1118, 1119, 1112), (1112, 1119, 1120, 1113), (1113, 1120, 1121, 1114), (1114, 1121, 1122, 1115), (1115, 1122, 1123, 1116), (1116, 1123, 1124, 1117), (1117, 1124, 1439, 1438), (921, 1462, 1461, 1118), (1118, 1461, 1460, 1119), (1119, 1460, 1459, 1120), (1120, 1459, 1458, 1121), (1121, 1458, 1457, 1122), (1122, 1457, 1456, 1123), (1123, 1456, 1455, 1124), (1124, 1455, 1533, 1439), (1125, 1147, 1154, 1126), (1126, 1154, 1155, 1127), (1127, 1155, 1156, 1128), (1128, 1156, 1157, 1129), (1129, 1157, 1158, 1130), (1130, 1158, 1159, 1131), (1131, 1159, 1160, 1132), (1132, 1160, 1388, 1387), (1147, 1148, 1161, 1154), (1154, 1161, 1162, 1155), (1155, 1162, 1163, 1156), (1156, 1163, 1164, 1157), (1157, 1164, 1165, 1158), (1158, 1165, 1166, 1159), (1159, 1166, 1167, 1160), (1160, 1167, 1389, 1388), (1148, 1149, 1168, 1161), (1161, 1168, 1169, 1162), (1162, 1169, 1170, 1163), (1163, 1170, 1171, 1164), (1164, 1171, 1172, 1165), (1165, 1172, 1173, 1166), (1166, 1173, 1174, 1167), (1167, 1174, 1390, 1389), (1149, 1150, 1175, 1168), (1168, 1175, 1176, 1169), (1169, 1176, 1177, 1170), (1170, 1177, 1178, 1171), (1171, 1178, 1179, 1172), (1172, 1179, 1180, 1173), (1173, 1180, 1181, 1174), (1174, 1181, 1391, 1390), (1150, 1151, 1182, 1175), (1175, 1182, 1183, 1176), (1176, 1183, 1184, 1177), (1177, 1184, 1185, 1178), (1178, 1185, 1186, 1179), (1179, 1186, 1187, 1180), (1180, 1187, 1188, 1181), (1181, 1188, 1392, 1391), (1151, 1152, 1189, 1182), (1182, 1189, 1190, 1183), (1183, 1190, 1191, 1184), (1184, 1191, 1192, 1185), (1185, 1192, 1193, 1186), (1186, 1193, 1194, 1187), (1187, 1194, 1195, 1188), (1188, 1195, 1393, 1392), (1152, 1153, 1196, 1189), (1189, 1196, 1197, 1190), (1190, 1197, 1198, 1191), (1191, 1198, 1199, 1192), (1192, 1199, 1200, 1193), (1193, 1200, 1201, 1194), (1194, 1201, 1202, 1195), (1195, 1202, 1394, 1393), (1153, 1492, 1491, 1196), (1196, 1491, 1490, 1197), (1197, 1490, 1489, 1198), (1198, 1489, 1488, 1199), (1199, 1488, 1487, 1200), (1200, 1487, 1486, 1201), (1201, 1486, 1485, 1202), (1202, 1485, 1534, 1394), (1125, 1126, 1203, 1133), (1133, 1203, 1204, 1134), (1134, 1204, 1205, 1135), (1135, 1205, 1206, 1136), (1136, 1206, 1207, 1137), (1137, 1207, 1208, 1138), (1138, 1208, 1209, 1139), (1139, 1209, 1371, 1372), (1126, 1127, 1210, 1203), (1203, 1210, 1211, 1204), (1204, 1211, 1212, 1205), (1205, 1212, 1213, 1206), (1206, 1213, 1214, 1207), (1207, 1214, 1215, 1208), (1208, 1215, 1216, 1209), (1209, 1216, 1370, 1371), (1127, 1128, 1217, 1210), (1210, 1217, 1218, 1211), (1211, 1218, 1219, 1212), (1212, 1219, 1220, 1213), (1213, 1220, 1221, 1214), (1214, 1221, 1222, 1215), (1215, 1222, 1223, 1216), (1216, 1223, 1369, 1370), (1128, 1129, 1224, 1217), (1217, 1224, 1225, 1218), (1218, 1225, 1226, 1219), (1219, 1226, 1227, 1220), (1220, 1227, 1228, 1221), (1221, 1228, 1229, 1222), (1222, 1229, 1230, 1223), (1223, 1230, 1368, 1369), (1129, 1130, 1231, 1224), (1224, 1231, 1232, 1225), (1225, 1232, 1233, 1226), (1226, 1233, 1234, 1227), (1227, 1234, 1235, 1228), (1228, 1235, 1236, 1229), (1229, 1236, 1237, 1230), (1230, 1237, 1367, 1368), (1130, 1131, 1238, 1231), (1231, 1238, 1239, 1232), (1232, 1239, 1240, 1233), (1233, 1240, 1241, 1234), (1234, 1241, 1242, 1235), (1235, 1242, 1243, 1236), (1236, 1243, 1244, 1237), (1237, 1244, 1366, 1367), (1131, 1132, 1245, 1238), (1238, 1245, 1246, 1239), (1239, 1246, 1247, 1240), (1240, 1247, 1248, 1241), (1241, 1248, 1249, 1242), (1242, 1249, 1250, 1243), (1243, 1250, 1251, 1244), (1244, 1251, 1365, 1366), (1132, 1387, 1386, 1245), (1245, 1386, 1385, 1246), (1246, 1385, 1384, 1247), (1247, 1384, 1383, 1248), (1248, 1383, 1382, 1249), (1249, 1382, 1381, 1250), (1250, 1381, 1380, 1251), (1251, 1380, 1530, 1365), (1125, 1133, 1252, 1140), (1140, 1252, 1253, 1141), (1141, 1253, 1254, 1142), (1142, 1254, 1255, 1143), (1143, 1255, 1256, 1144), (1144, 1256, 1257, 1145), (1145, 1257, 1258, 1146), (1146, 1258, 1461, 1462), (1133, 1134, 1259, 1252), (1252, 1259, 1260, 1253), (1253, 1260, 1261, 1254), (1254, 1261, 1262, 1255), (1255, 1262, 1263, 1256), (1256, 1263, 1264, 1257), (1257, 1264, 1265, 1258), (1258, 1265, 1460, 1461), (1134, 1135, 1266, 1259), (1259, 1266, 1267, 1260), (1260, 1267, 1268, 1261), (1261, 1268, 1269, 1262), (1262, 1269, 1270, 1263), (1263, 1270, 1271, 1264), (1264, 1271, 1272, 1265), (1265, 1272, 1459, 1460), (1135, 1136, 1273, 1266), (1266, 1273, 1274, 1267), (1267, 1274, 1275, 1268), (1268, 1275, 1276, 1269), (1269, 1276, 1277, 1270), (1270, 1277, 1278, 1271), (1271, 1278, 1279, 1272), (1272, 1279, 1458, 1459), (1136, 1137, 1280, 1273), (1273, 1280, 1281, 1274), (1274, 1281, 1282, 1275), (1275, 1282, 1283, 1276), (1276, 1283, 1284, 1277), (1277, 1284, 1285, 1278), (1278, 1285, 1286, 1279), (1279, 1286, 1457, 1458), (1137, 1138, 1287, 1280), (1280, 1287, 1288, 1281), (1281, 1288, 1289, 1282), (1282, 1289, 1290, 1283), (1283, 1290, 1291, 1284), (1284, 1291, 1292, 1285), (1285, 1292, 1293, 1286), (1286, 1293, 1456, 1457), (1138, 1139, 1294, 1287), (1287, 1294, 1295, 1288), (1288, 1295, 1296, 1289), (1289, 1296, 1297, 1290), (1290, 1297, 1298, 1291), (1291, 1298, 1299, 1292), (1292, 1299, 1300, 1293), (1293, 1300, 1455, 1456), (1139, 1372, 1373, 1294), (1294, 1373, 1374, 1295), (1295, 1374, 1375, 1296), (1296, 1375, 1376, 1297), (1297, 1376, 1377, 1298), (1298, 1377, 1378, 1299), (1299, 1378, 1379, 1300), (1300, 1379, 1533, 1455), (1125, 1140, 1301, 1147), (1147, 1301, 1302, 1148), (1148, 1302, 1303, 1149), (1149, 1303, 1304, 1150), (1150, 1304, 1305, 1151), (1151, 1305, 1306, 1152), (1152, 1306, 1307, 1153), (1153, 1307, 1493, 1492), (1140, 1141, 1308, 1301), (1301, 1308, 1309, 1302), (1302, 1309, 1310, 1303), (1303, 1310, 1311, 1304), (1304, 1311, 1312, 1305), (1305, 1312, 1313, 1306), (1306, 1313, 1314, 1307), (1307, 1314, 1494, 1493), (1141, 1142, 1315, 1308), (1308, 1315, 1316, 1309), (1309, 1316, 1317, 1310), (1310, 1317, 1318, 1311), (1311, 1318, 1319, 1312), (1312, 1319, 1320, 1313), (1313, 1320, 1321, 1314), (1314, 1321, 1495, 1494), (1142, 1143, 1322, 1315), (1315, 1322, 1323, 1316), (1316, 1323, 1324, 1317), (1317, 1324, 1325, 1318), (1318, 1325, 1326, 1319), (1319, 1326, 1327, 1320), (1320, 1327, 1328, 1321), (1321, 1328, 1496, 1495), (1143, 1144, 1329, 1322), (1322, 1329, 1330, 1323), (1323, 1330, 1331, 1324), (1324, 1331, 1332, 1325), (1325, 1332, 1333, 1326), (1326, 1333, 1334, 1327), (1327, 1334, 1335, 1328), (1328, 1335, 1497, 1496), (1144, 1145, 1336, 1329), (1329, 1336, 1337, 1330), (1330, 1337, 1338, 1331), (1331, 1338, 1339, 1332), (1332, 1339, 1340, 1333), (1333, 1340, 1341, 1334), (1334, 1341, 1342, 1335), (1335, 1342, 1498, 1497), (1145, 1146, 1343, 1336), (1336, 1343, 1344, 1337), (1337, 1344, 1345, 1338), (1338, 1345, 1346, 1339), (1339, 1346, 1347, 1340), (1340, 1347, 1348, 1341), (1341, 1348, 1349, 1342), (1342, 1349, 1499, 1498), (1146, 1462, 1463, 1343), (1343, 1463, 1464, 1344), (1344, 1464, 1465, 1345), (1345, 1465, 1466, 1346), (1346, 1466, 1467, 1347), (1347, 1467, 1468, 1348), (1348, 1468, 1469, 1349), (1349, 1469, 1537, 1499)])
me_cube.polygons.foreach_set('use_smooth', [True] * 1536)
me_cube.materials.append(mat_material)
me_cube.use_remesh_preserve_volume = False
me_cube.use_remesh_preserve_attributes = False
me_cube.use_mirror_vertex_groups = False
me_cube.update()

# ---- objects
ob_cube = bpy.data.objects.new('Cube', me_cube)
ob_lamp = bpy.data.objects.new('Lamp', light_lamp)
ob_camera = bpy.data.objects.new('Camera', cam_camera)

# ---- transforms, parenting, visibility, modifiers, constraints
ob_cube.location = (0.0, 0.0, 0.0)
ob_cube.lock_rotations_4d = False
ob_cube.empty_display_type = 'ARROWS'
ob_cube.lineart.crease_threshold = 0.0
ob_lamp.location = (4.076, 1.005, 5.904)
ob_lamp.rotation_euler = (0.6503, 0.05522, 1.866)
ob_lamp.lock_rotations_4d = False
ob_lamp.empty_display_type = 'ARROWS'
ob_lamp.color = (0.0, 0.0, 0.0, 0.0)
ob_lamp.lineart.crease_threshold = 0.0
ob_camera.location = (7.481, -6.508, 5.344)
ob_camera.rotation_euler = (1.109, 0.0, 0.8149)
ob_camera.lock_rotations_4d = False
ob_camera.empty_display_type = 'ARROWS'
ob_camera.color = (0.0, 0.0, 0.0, 0.0)
ob_camera.display_type = 'WIRE'
ob_camera.lineart.crease_threshold = 0.0

# ---- collection membership
col_collection_1.objects.link(ob_cube)
col_collection_1.objects.link(ob_lamp)
col_collection_1.objects.link(ob_camera)

# ---- scene / render settings (as saved in the file)
scene.camera = ob_camera
scene.frame_start = 1; scene.frame_end = 250; scene.frame_set(1)
scene.render.engine = 'BLENDER_EEVEE_NEXT'
scene.render.resolution_percentage = 50
scene.render.dither_intensity = 0.0
scene.cycles.use_denoising = False
scene.cycles.samples = 128
scene.cycles.sampling_pattern = 'TABULATED_SOBOL'
scene.cycles.use_adaptive_sampling = False
scene.cycles.use_light_tree = False
scene.cycles.blur_glossy = 0.0
scene.cycles.sample_clamp_indirect = 0.0
scene.view_settings.view_transform = 'Standard'
bpy.context.view_layer.update()
